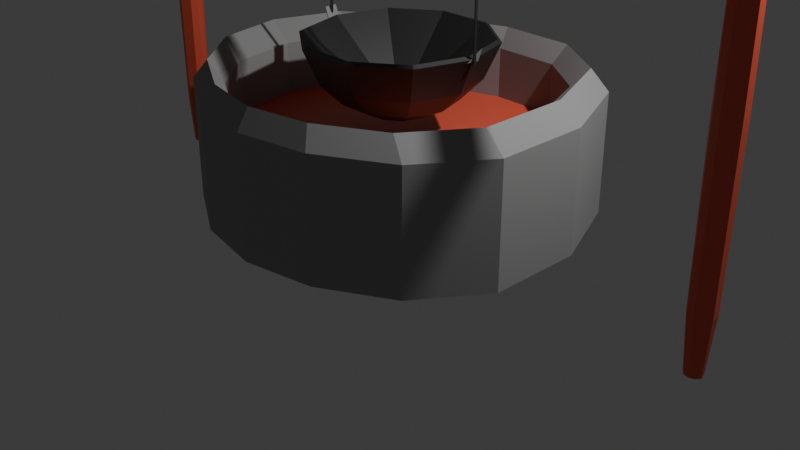 # Source: cook.blend  (saved by Blender 4.0.36; exported with 4.5.12 LTS)
import bpy
from mathutils import Matrix  # noqa: F401  (used for matrix-valued properties, if any)

bpy.ops.wm.read_factory_settings(use_empty=True)
scene = bpy.context.scene
scene.name = 'Scene'

# ---- collections
col_collection = bpy.data.collections.new('Collection'); scene.collection.children.link(col_collection)

# ---- materials (node trees are filled in below, after node groups)
mat_stone = bpy.data.materials.new('Stone')
mat_stone.use_transparent_shadow = False
mat_metal = bpy.data.materials.new('Metal')
mat_metal.use_transparent_shadow = False
mat_wood = bpy.data.materials.new('Wood')
mat_wood.use_transparent_shadow = False
mat_material_001 = bpy.data.materials.new('Material.001')
mat_material_001.use_transparent_shadow = False

# ---- material node trees
mat_stone.use_nodes = True; mat_stone.node_tree.nodes.clear()
_N = mat_stone.node_tree.nodes; _L = mat_stone.node_tree.links
n0 = _N.new('ShaderNodeBsdfPrincipled'); n0.name = 'Principled BSDF'; n0.location = (10, 300)
n0.inputs[0].default_value = (0.3102, 0.3102, 0.3102, 1.0)
n0.inputs[2].default_value = 1.0
n0.inputs[3].default_value = 1.45
n1 = _N.new('ShaderNodeOutputMaterial'); n1.name = 'Material Output'; n1.location = (300, 300)
_L.new(n0.outputs[0], n1.inputs[0])
n1.is_active_output = True
mat_metal.use_nodes = True; mat_metal.node_tree.nodes.clear()
_N = mat_metal.node_tree.nodes; _L = mat_metal.node_tree.links
n0 = _N.new('ShaderNodeBsdfPrincipled'); n0.name = 'Principled BSDF'; n0.location = (10, 300)
n0.inputs[0].default_value = (0.09169, 0.09169, 0.09169, 1.0)
n0.inputs[1].default_value = 0.8899
n0.inputs[3].default_value = 1.45
n1 = _N.new('ShaderNodeOutputMaterial'); n1.name = 'Material Output'; n1.location = (300, 300)
_L.new(n0.outputs[0], n1.inputs[0])
n1.is_active_output = True
mat_wood.use_nodes = True; mat_wood.node_tree.nodes.clear()
_N = mat_wood.node_tree.nodes; _L = mat_wood.node_tree.links
n0 = _N.new('ShaderNodeBsdfPrincipled'); n0.name = 'Principled BSDF'; n0.location = (10, 300)
n0.inputs[0].default_value = (0.8, 0.1121, 0.0595, 1.0)
n0.inputs[3].default_value = 1.45
n1 = _N.new('ShaderNodeOutputMaterial'); n1.name = 'Material Output'; n1.location = (300, 300)
_L.new(n0.outputs[0], n1.inputs[0])
n1.is_active_output = True
mat_material_001.use_nodes = True; mat_material_001.node_tree.nodes.clear()
_N = mat_material_001.node_tree.nodes; _L = mat_material_001.node_tree.links
n0 = _N.new('ShaderNodeBsdfPrincipled'); n0.name = 'Principled BSDF'; n0.location = (10, 300)
n0.inputs[3].default_value = 1.45
n1 = _N.new('ShaderNodeOutputMaterial'); n1.name = 'Material Output'; n1.location = (300, 300)
_L.new(n0.outputs[0], n1.inputs[0])
n1.is_active_output = True

# ---- world
world_world = bpy.data.worlds.new('World'); scene.world = world_world
world_world.use_nodes = True; world_world.node_tree.nodes.clear()
_N = world_world.node_tree.nodes; _L = world_world.node_tree.links
n0 = _N.new('ShaderNodeOutputWorld'); n0.name = 'World Output'; n0.location = (300, 300)
n1 = _N.new('ShaderNodeBackground'); n1.name = 'Background'; n1.location = (10, 300)
n1.inputs[0].default_value = (0.05088, 0.05088, 0.05088, 1.0)
_L.new(n1.outputs[0], n0.inputs[0])
n0.is_active_output = True
world_world.color = (0.05088, 0.05088, 0.05088)
world_world.use_sun_shadow = False
world_world.sun_shadow_jitter_overblur = 0.0

# ---- cameras
cam_camera = bpy.data.cameras.new('Camera')
cam_camera.clip_end = 100.0
cam_camera.ortho_scale = 7.314

# ---- lights
light_light = bpy.data.lights.new('Light', 'POINT')
light_light.transmission_factor = 0.0
light_light.use_soft_falloff = False
light_light.energy = 1000.0
light_light.shadow_soft_size = 0.1
light_light.shadow_maximum_resolution = 0.006
light_light.use_absolute_resolution = True

# ---- meshes
me_cookingppothighpoly = bpy.data.meshes.new('CookingPpotHighPoly')
me_cookingppothighpoly.from_pydata([(0.0, 3.758, -0.1039), (0.0, 3.758, 0.07891), (0.0, 3.481, 0.07891), (0.0, 3.481, -0.1039), (0.0764, 3.762, -0.1061), (0.0764, 3.762, 0.08109), (0.0764, 3.477, 0.08109), (0.0764, 3.477, -0.1061), (0.06047, 3.813, -0.1359), (0.06047, 3.813, 0.1109), (0.06047, 3.426, 0.1109), (0.06047, 3.426, -0.1359), (0.0, 3.855, -0.1606), (0.0, 3.855, 0.1356), (0.0, 3.384, 0.1356), (0.0, 3.384, -0.1606), (-0.06047, 3.813, -0.1359), (-0.06047, 3.813, 0.1109), (-0.06047, 3.426, 0.1109), (-0.06047, 3.426, -0.1359), (-0.0764, 3.762, -0.1061), (-0.0764, 3.762, 0.08109), (-0.0764, 3.477, 0.08109), (-0.0764, 3.477, -0.1061), (0.09549, 1.172, -0.2939), (-0.09549, 1.172, -0.2939), (-0.25, 1.172, -0.1816), (-0.309, 1.172, 0.0), (-0.25, 1.172, 0.1816), (-0.09549, 1.172, 0.2939), (0.09549, 1.172, 0.2939), (0.25, 1.172, 0.1816), (0.309, 1.172, 0.0), (0.25, 1.172, -0.1816), (0.1816, 1.314, -0.559), (-0.1816, 1.314, -0.559), (-0.4755, 1.314, -0.3455), (-0.5878, 1.314, 0.0), (-0.4755, 1.314, 0.3455), (-0.1816, 1.314, 0.559), (0.1816, 1.314, 0.559), (0.4755, 1.314, 0.3455), (0.5878, 1.314, 0.0), (0.4755, 1.314, -0.3455), (0.25, 1.535, -0.7694), (-0.25, 1.535, -0.7694), (-0.6545, 1.535, -0.4755), (-0.809, 1.535, 0.0), (-0.6545, 1.535, 0.4755), (-0.25, 1.535, 0.7694), (0.25, 1.535, 0.7694), (0.6545, 1.535, 0.4755), (0.809, 1.535, 0.0), (0.6545, 1.535, -0.4755), (0.2996, 1.898, -0.922), (-0.2996, 1.898, -0.922), (-0.7842, 1.898, -0.5698), (-0.9539, 1.898, 0.0), (-0.7842, 1.898, 0.5698), (-0.2996, 1.898, 0.922), (0.2996, 1.898, 0.922), (0.7842, 1.898, 0.5698), (0.9539, 1.898, 0.0), (0.0, 1.123, 0.0), (0.0, 1.216, 0.0), (0.7842, 1.898, -0.5698), (0.7471, 1.923, -0.5428), (0.2855, 1.923, -0.8786), (-0.2855, 1.923, -0.8786), (-0.7471, 1.923, -0.5428), (-0.9063, 1.923, 0.0), (-0.7471, 1.923, 0.5428), (-0.2855, 1.923, 0.8786), (0.2855, 1.923, 0.8786), (0.7471, 1.923, 0.5428), (0.9063, 1.923, 0.0), (-0.9977, 1.999, 0.06614), (-0.9467, 1.871, 0.06614), (-0.9891, 2.001, 0.06614), (-0.9381, 1.873, 0.06614), (-0.9891, 2.001, -0.06614), (-0.9381, 1.873, -0.06614), (-0.9977, 1.999, -0.06614), (-0.9467, 1.871, -0.06614), (-1.57, 1.452, 0.7115), (-1.503, 1.452, -0.7115), (-1.897, 0.2054, -0.743), (-1.503, 0.9218, -0.7115), (-1.897, 1.452, -0.743), (-0.5537, 1.452, 1.537), (-0.05139, 1.452, -1.497), (-0.05139, 0.9218, -1.497), (-0.05893, 0.2054, -1.704), (0.5537, 1.452, 1.537), (1.934, 0.2054, 0.661), (1.519, 0.9218, 0.6477), (1.519, 1.452, 0.6477), (1.934, 1.452, 0.661), (1.194, 1.452, -1.094), (-0.05893, 1.452, -1.704), (0.7507, 0.2054, 1.757), (0.0, 1.452, 1.641), (0.5537, 0.9218, 1.537), (0.6522, 1.66, 1.647), (0.7507, 1.452, 1.757), (1.932, 1.452, -0.328), (1.369, 1.66, -1.165), (1.512, 1.452, -0.2552), (1.726, 1.66, 0.6543), (1.932, 0.2054, -0.328), (1.543, 0.2054, -1.235), (1.194, 0.9218, -1.094), (1.543, 1.452, -1.235), (1.468, 0.2054, 1.351), (1.13, 0.9218, 1.225), (1.13, 1.452, 1.225), (1.468, 1.452, 1.351), (0.848, 1.452, -1.679), (0.6531, 1.452, -1.481), (0.6531, 0.9218, -1.481), (0.848, 0.2054, -1.679), (-1.781, 1.66, 0.7272), (-1.717, 1.452, 0.0), (-1.7, 1.66, -0.7272), (-2.168, 1.452, 0.0), (-1.717, 0.9218, 5.408e-08), (-1.993, 0.2054, 0.743), (-1.57, 0.9218, 0.7115), (-1.993, 1.452, 0.743), (-0.7507, 0.2054, 1.757), (-1.13, 1.452, 1.225), (-0.5537, 0.9218, 1.537), (-0.6522, 1.66, 1.647), (-0.7507, 1.452, 1.757), (-0.8586, 1.452, -1.225), (-0.05516, 1.66, -1.6), (-1.084, 1.452, -1.351), (-0.8586, 0.9218, -1.225), (-1.084, 0.2054, -1.351), (-1.942, 1.66, 0.0), (-2.168, 0.2054, 0.0), (-1.468, 0.2054, 1.351), (-1.13, 0.9218, 1.225), (-1.299, 1.66, 1.288), (-1.468, 1.452, 1.351), (-0.9712, 1.66, -1.288), (0.0, 0.2054, 1.893), (0.0, 0.9218, 1.641), (0.0, 1.66, 1.767), (0.0, 1.452, 1.893), (1.722, 1.66, -0.2916), (1.512, 0.9218, -0.2552), (1.299, 1.66, 1.288), (0.7506, 1.66, -1.58), (3.225, 3.696, -0.05315), (3.225, 3.534, -0.02859), (3.225, 3.549, 0.05315), (3.225, 3.677, 0.07485), (-2.922, 3.696, -0.05315), (-2.922, 3.622, -0.09252), (-2.922, 3.549, 0.05315), (-2.922, 3.677, 0.07485), (4.25, 3.662, 0.05444), (3.602, 0.4077, -0.07423), (3.461, 0.4077, -0.1201), (3.398, 0.4077, -0.07423), (3.374, 0.4077, 0.0), (3.398, 0.4077, 0.07423), (3.5, 0.4077, 0.1292), (3.576, 0.4077, 0.1045), (3.602, 3.743, -0.07423), (3.461, 3.743, -0.1201), (3.398, 3.743, -0.07423), (3.374, 3.743, 0.0), (3.398, 3.743, 0.07423), (3.576, 3.743, 0.1045), (-3.398, 0.4077, -0.07423), (-3.461, 0.4077, -0.1201), (-3.539, 0.4077, -0.1201), (-3.602, 0.4077, -0.07423), (-3.576, 0.4077, 0.1045), (-3.398, 0.4077, 0.07423), (-3.398, 3.743, -0.07423), (-3.461, 3.743, -0.1201), (-3.602, 3.743, -0.07423), (-3.576, 3.743, 0.1045), (-3.398, 3.743, 0.07423), (-3.374, 3.743, 0.0), (3.377, 0.4077, -0.03993), (3.359, 2.075, 0.0), (3.377, 3.743, -0.03993), (3.377, 0.4077, 0.03993), (3.386, 2.075, 0.08296), (3.377, 3.743, 0.03993), (3.424, 0.4077, 0.1045), (3.424, 3.743, 0.1045), (3.5, 3.743, 0.1292), (3.583, 2.075, 0.114), (3.623, 0.4077, 0.03993), (3.623, 3.743, 0.03993), (3.566, -0.1482, -0.04804), (3.475, -0.1482, -0.07774), (3.434, -0.1482, -0.04804), (3.418, -0.1482, 0.0), (3.434, -0.1482, 0.04804), (3.5, -0.1482, 0.09397), (3.555, -0.1482, 0.07602), (3.566, 4.299, -0.04804), (3.475, 4.299, -0.07774), (3.434, 4.299, -0.04804), (3.418, 4.299, 0.0), (3.434, 4.299, 0.04804), (-3.424, 0.4077, -0.1045), (-3.456, 2.075, -0.1342), (-3.424, 3.743, -0.1045), (-3.386, 2.075, -0.08296), (-3.5, 0.4077, -0.1292), (-3.5, 3.743, -0.1292), (-3.614, 2.075, -0.08296), (-3.539, 3.743, -0.1201), (-3.623, 0.4077, 0.03993), (-3.623, 3.743, 0.03993), (-3.583, 2.075, 0.114), (-3.5, 0.4077, 0.1292), (-3.386, 2.075, 0.08296), (-3.5, 3.743, 0.1292), (-3.374, 0.4077, 0.0), (-3.359, 2.075, 0.0), (-3.377, 0.4077, -0.03993), (-3.377, 3.743, -0.03993), (-3.434, -0.1482, -0.04804), (-3.475, -0.1482, -0.07774), (-3.525, -0.1482, -0.07774), (-3.566, -0.1482, -0.04804), (-3.555, -0.1482, 0.07602), (-3.434, -0.1482, 0.04804), (-3.475, 4.299, -0.07774), (-3.434, 4.299, -0.04804), (-3.566, 4.299, -0.04804), (-3.434, 4.299, 0.04804), (-3.418, 4.299, 0.0), (0.1515, 3.704, -0.0594), (3.225, 3.622, -0.09252), (0.1515, 3.622, -0.1009), (3.225, 3.568, -0.07485), (-2.922, 3.568, -0.07485), (-2.922, 3.534, -0.02859), (0.1515, 3.541, 0.0594), (3.225, 3.622, 0.09252), (-2.922, 3.622, 0.09252), (0.1515, 3.682, 0.08166), (3.225, 3.71, 0.02859), (-2.922, 3.71, 0.02859), (4.25, 3.67, -0.0344), (4.25, 3.558, -0.02079), (4.25, 3.575, 0.0344), (-3.947, 3.67, -0.0344), (-3.947, 3.622, -0.06729), (-3.947, 3.575, 0.0344), (-3.947, 3.662, 0.05444), (3.614, 2.075, -0.08296), (3.5, 0.4077, -0.1292), (3.456, 2.075, -0.1342), (3.5, 3.743, -0.1292), (3.424, 0.4077, -0.1045), (3.386, 2.075, -0.08296), (3.424, 3.743, -0.1045), (0.1515, 3.563, -0.08166), (0.1515, 3.526, -0.03119), (0.1515, 3.622, 0.1009), (0.1515, 3.718, 0.03119), (4.25, 3.622, -0.06729), (4.25, 3.583, -0.05444), (4.25, 3.622, 0.06729), (4.25, 3.686, 0.02079), (-3.947, 3.583, -0.05444), (-3.947, 3.558, -0.02079), (-3.947, 3.622, 0.06729), (-3.947, 3.686, 0.02079), (3.5, 2.075, -0.141), (3.417, 2.075, -0.114), (3.366, 2.075, -0.04356), (3.366, 2.075, 0.04356), (3.417, 2.075, 0.114), (3.5, 2.075, 0.141), (3.634, 2.075, 0.04356), (3.5, -0.1482, -0.09397), (3.445, -0.1482, -0.07602), (3.411, -0.1482, -0.02904), (3.411, -0.1482, 0.02904), (3.445, -0.1482, 0.07602), (3.589, -0.1482, 0.02904), (3.5, 4.299, -0.09397), (3.445, 4.299, -0.07602), (3.411, 4.299, -0.02904), (3.411, 4.299, 0.02904), (3.445, 4.299, 0.07602), (3.5, 4.299, 0.09397), (3.555, 4.299, 0.07602), (3.589, 4.299, 0.02904), (-3.417, 2.075, -0.114), (-3.5, 2.075, -0.141), (-3.544, 2.075, -0.1342), (-3.634, 2.075, 0.04356), (-3.5, 2.075, 0.141), (-3.366, 2.075, -0.04356), (-3.445, -0.1482, -0.07602), (-3.5, -0.1482, -0.09397), (-3.589, -0.1482, 0.02904), (-3.5, -0.1482, 0.09397), (-3.418, -0.1482, 0.0), (-3.411, -0.1482, -0.02904), (-3.445, 4.299, -0.07602), (-3.5, 4.299, -0.09397), (-3.525, 4.299, -0.07774), (-3.589, 4.299, 0.02904), (-3.555, 4.299, 0.07602), (-3.5, 4.299, 0.09397), (-3.411, 4.299, -0.02904), (0.943, 1.877, 0.06614), (0.9507, 1.872, -0.06614), (0.9973, 2.003, -0.06614), (0.943, 1.877, -0.06614), (-0.9614, 1.849, 0.0), (0.9654, 1.849, -0.0139), (-0.9654, 1.849, -0.0139), (0.9711, 1.849, -0.01718), (-0.9711, 1.849, -0.01718), (0.9768, 1.849, -0.0139), (-0.9768, 1.849, -0.0139), (-0.9803, 1.849, -0.00531), (0.9803, 1.849, -0.00531), (0.9803, 1.849, 0.00531), (-0.9803, 1.849, 0.00531), (0.9768, 1.849, 0.0139), (-0.9768, 1.849, 0.0139), (0.9741, 1.849, 0.01634), (-0.9741, 1.849, 0.01634), (0.9681, 1.849, 0.01634), (-0.9681, 1.849, 0.01634), (-0.9632, 1.849, 0.0101), (0.9632, 1.849, 0.0101), (0.9614, 1.849, 0.0), (-0.3831, 3.47, 0.0), (0.9582, 3.065, 0.0), (-0.9614, 3.071, -0.0139), (0.3863, 3.477, -0.0139), (-0.3863, 3.477, -0.0139), (0.9614, 3.071, -0.0139), (-0.966, 3.081, -0.01718), (0.3909, 3.486, -0.01718), (-0.3909, 3.486, -0.01718), (0.966, 3.081, -0.01718), (-0.9705, 3.091, -0.0139), (0.3954, 3.496, -0.0139), (-0.3954, 3.496, -0.0139), (0.9705, 3.091, -0.0139), (-0.3982, 3.502, -0.00531), (-0.9733, 3.097, -0.00531), (0.9733, 3.097, -0.00531), (0.3982, 3.502, -0.00531), (-0.9733, 3.097, 0.00531), (0.3982, 3.502, 0.00531), (-0.3982, 3.502, 0.00531), (0.9733, 3.097, 0.00531), (-0.9705, 3.091, 0.0139), (0.3954, 3.496, 0.0139), (-0.3954, 3.496, 0.0139), (0.9705, 3.091, 0.0139), (-0.9684, 3.086, 0.01634), (0.3932, 3.491, 0.01634), (-0.3932, 3.491, 0.01634), (0.9684, 3.086, 0.01634), (-0.9636, 3.076, 0.01634), (0.3885, 3.481, 0.01634), (-0.3885, 3.481, 0.01634), (0.9636, 3.076, 0.01634), (-0.3846, 3.473, 0.0101), (-0.9597, 3.068, 0.0101), (0.9597, 3.068, 0.0101), (0.3846, 3.473, 0.0101), (-0.9582, 3.065, 0.0), (0.3831, 3.47, 0.0)], [], [(1, 0, 4, 5), (2, 1, 5, 6), (3, 2, 6, 7), (0, 3, 7, 4), (5, 4, 8, 9), (6, 5, 9, 10), (7, 6, 10, 11), (4, 7, 11, 8), (9, 8, 12, 13), (10, 9, 13, 14), (11, 10, 14, 15), (8, 11, 15, 12), (13, 12, 16, 17), (14, 13, 17, 18), (15, 14, 18, 19), (12, 15, 19, 16), (17, 16, 20, 21), (18, 17, 21, 22), (19, 18, 22, 23), (16, 19, 23, 20), (21, 20, 0, 1), (22, 21, 1, 2), (23, 22, 2, 3), (20, 23, 3, 0), (33, 24, 34, 43), (24, 25, 35, 34), (25, 26, 36, 35), (26, 27, 37, 36), (27, 28, 38, 37), (28, 29, 39, 38), (29, 30, 40, 39), (30, 31, 41, 40), (31, 32, 42, 41), (32, 33, 43, 42), (43, 34, 44, 53), (34, 35, 45, 44), (35, 36, 46, 45), (36, 37, 47, 46), (37, 38, 48, 47), (38, 39, 49, 48), (39, 40, 50, 49), (40, 41, 51, 50), (41, 42, 52, 51), (42, 43, 53, 52), (53, 44, 54, 65), (44, 45, 55, 54), (45, 46, 56, 55), (46, 47, 57, 56), (47, 48, 58, 57), (48, 49, 59, 58), (49, 50, 60, 59), (50, 51, 61, 60), (51, 52, 62, 61), (52, 53, 65, 62), (24, 33, 63), (25, 24, 63), (26, 25, 63), (27, 26, 63), (28, 27, 63), (29, 28, 63), (30, 29, 63), (31, 30, 63), (32, 31, 63), (33, 32, 63), (65, 66, 75, 62), (66, 65, 54, 67), (67, 54, 55, 68), (68, 55, 56, 69), (69, 56, 57, 70), (70, 57, 58, 71), (71, 58, 59, 72), (72, 59, 60, 73), (73, 60, 61, 74), (74, 61, 62, 75), (71, 64, 70), (66, 64, 75), (70, 64, 69), (69, 64, 68), (67, 68, 64), (67, 64, 66), (75, 64, 74), (74, 64, 73), (73, 64, 72), (72, 64, 71), (76, 77, 79, 78), (78, 79, 81, 80), (80, 81, 83, 82), (82, 83, 77, 76), (77, 83, 81, 79), (82, 76, 78, 80), (128, 121, 139, 124), (121, 84, 122, 139), (139, 122, 85, 123), (124, 139, 123, 88), (86, 87, 125, 140), (140, 125, 127, 126), (125, 87, 85, 122), (127, 125, 122, 84), (86, 140, 124, 88), (140, 126, 128, 124), (126, 127, 142, 141), (141, 142, 131, 129), (127, 84, 130, 142), (142, 130, 89, 131), (84, 121, 143, 130), (121, 128, 144, 143), (143, 144, 133, 132), (130, 143, 132, 89), (128, 126, 141, 144), (144, 141, 129, 133), (88, 123, 145, 136), (123, 85, 134, 145), (145, 134, 90, 135), (136, 145, 135, 99), (85, 87, 137, 134), (134, 137, 91, 90), (87, 86, 138, 137), (137, 138, 92, 91), (86, 88, 136, 138), (138, 136, 99, 92), (129, 131, 147, 146), (146, 147, 102, 100), (131, 89, 101, 147), (147, 101, 93, 102), (89, 132, 148, 101), (132, 133, 149, 148), (148, 149, 104, 103), (101, 148, 103, 93), (133, 129, 146, 149), (149, 146, 100, 104), (97, 105, 150, 108), (105, 112, 106, 150), (150, 106, 98, 107), (108, 150, 107, 96), (109, 94, 95, 151), (110, 109, 151, 111), (95, 96, 107, 151), (151, 107, 98, 111), (110, 112, 105, 109), (109, 105, 97, 94), (113, 100, 102, 114), (94, 113, 114, 95), (114, 102, 93, 115), (95, 114, 115, 96), (96, 115, 152, 108), (115, 93, 103, 152), (152, 103, 104, 116), (108, 152, 116, 97), (116, 104, 100, 113), (97, 116, 113, 94), (112, 117, 153, 106), (117, 99, 135, 153), (153, 135, 90, 118), (106, 153, 118, 98), (98, 118, 119, 111), (118, 90, 91, 119), (111, 119, 120, 110), (119, 91, 92, 120), (110, 120, 117, 112), (120, 92, 99, 117), (154, 242, 243, 241), (241, 243, 159, 158), (242, 244, 267, 243), (244, 155, 268, 267), (267, 268, 246, 245), (243, 267, 245, 159), (155, 156, 247, 268), (268, 247, 160, 246), (156, 248, 269, 247), (247, 269, 249, 160), (248, 157, 250, 269), (269, 250, 161, 249), (157, 251, 270, 250), (250, 270, 252, 161), (251, 154, 241, 270), (270, 241, 158, 252), (154, 253, 271, 242), (162, 271, 253), (155, 244, 272, 254), (242, 271, 272, 244), (162, 254, 272, 271), (156, 155, 254, 255), (162, 255, 254), (156, 255, 273, 248), (162, 273, 255), (157, 248, 273, 162), (157, 162, 274, 251), (154, 251, 274, 253), (162, 253, 274), (158, 159, 257, 256), (259, 256, 257), (159, 245, 275, 257), (246, 276, 275, 245), (259, 257, 275, 276), (160, 258, 276, 246), (259, 276, 258), (160, 249, 277, 258), (259, 258, 277), (161, 259, 277, 249), (161, 252, 278, 259), (158, 256, 278, 252), (259, 278, 256), (163, 261, 279, 260), (261, 164, 262, 279), (279, 262, 171, 263), (260, 279, 263, 170), (164, 264, 280, 262), (264, 165, 265, 280), (280, 265, 172, 266), (262, 280, 266, 171), (165, 188, 281, 265), (188, 166, 189, 281), (281, 189, 173, 190), (265, 281, 190, 172), (166, 191, 282, 189), (191, 167, 192, 282), (282, 192, 174, 193), (189, 282, 193, 173), (167, 194, 283, 192), (194, 168, 284, 283), (283, 284, 196, 195), (192, 283, 195, 174), (168, 169, 197, 284), (284, 197, 175, 196), (169, 198, 285, 197), (197, 285, 199, 175), (198, 163, 260, 285), (285, 260, 170, 199), (164, 261, 286, 201), (163, 200, 286, 261), (206, 201, 286, 200), (165, 264, 287, 202), (164, 201, 287, 264), (206, 202, 287, 201), (166, 188, 288, 203), (165, 202, 288, 188), (206, 203, 288, 202), (167, 191, 289, 204), (166, 203, 289, 191), (206, 204, 289, 203), (168, 194, 290, 205), (167, 204, 290, 194), (206, 205, 290, 204), (169, 168, 205, 206), (169, 206, 291, 198), (163, 198, 291, 200), (206, 200, 291), (170, 263, 292, 207), (171, 208, 292, 263), (298, 207, 292, 208), (171, 266, 293, 208), (172, 209, 293, 266), (298, 208, 293, 209), (172, 190, 294, 209), (173, 210, 294, 190), (298, 209, 294, 210), (173, 193, 295, 210), (174, 211, 295, 193), (298, 210, 295, 211), (174, 195, 296, 211), (196, 297, 296, 195), (298, 211, 296, 297), (175, 298, 297, 196), (175, 199, 299, 298), (170, 207, 299, 199), (298, 299, 207), (176, 212, 300, 215), (212, 177, 213, 300), (300, 213, 183, 214), (215, 300, 214, 182), (177, 216, 301, 213), (216, 178, 302, 301), (301, 302, 219, 217), (213, 301, 217, 183), (178, 179, 218, 302), (302, 218, 184, 219), (179, 220, 303, 218), (218, 303, 221, 184), (220, 180, 222, 303), (303, 222, 185, 221), (180, 223, 304, 222), (222, 304, 225, 185), (223, 181, 224, 304), (304, 224, 186, 225), (181, 226, 227, 224), (224, 227, 187, 186), (226, 228, 305, 227), (228, 176, 215, 305), (305, 215, 182, 229), (227, 305, 229, 187), (177, 212, 306, 231), (176, 230, 306, 212), (234, 231, 306, 230), (178, 216, 307, 232), (177, 231, 307, 216), (234, 232, 307, 231), (179, 178, 232, 233), (234, 233, 232), (179, 233, 308, 220), (234, 308, 233), (180, 220, 308, 234), (180, 234, 309, 223), (181, 223, 309, 235), (234, 235, 309), (181, 235, 310, 226), (234, 310, 235), (176, 228, 311, 230), (226, 310, 311, 228), (234, 230, 311, 310), (182, 214, 312, 237), (183, 236, 312, 214), (316, 237, 312, 236), (183, 217, 313, 236), (219, 314, 313, 217), (316, 236, 313, 314), (184, 238, 314, 219), (316, 314, 238), (184, 221, 315, 238), (316, 238, 315), (185, 316, 315, 221), (185, 225, 317, 316), (186, 239, 317, 225), (316, 317, 239), (186, 187, 240, 239), (316, 239, 240), (187, 229, 318, 240), (182, 237, 318, 229), (316, 240, 318, 237), (320, 322, 321), (321, 322, 319), (319, 322, 320), (321, 319, 320), (323, 340, 339, 337, 335, 333, 330, 329, 327, 325), (342, 324, 326, 328, 331, 332, 334, 336, 338, 341), (343, 381, 345, 347), (344, 382, 346, 348), (347, 345, 349, 351), (348, 346, 350, 352), (351, 349, 353, 355), (352, 350, 354, 356), (355, 353, 358, 357), (356, 354, 360, 359), (357, 358, 361, 363), (359, 360, 362, 364), (363, 361, 365, 367), (364, 362, 366, 368), (367, 365, 369, 371), (368, 366, 370, 372), (371, 369, 373, 375), (372, 370, 374, 376), (375, 373, 378, 377), (376, 374, 380, 379), (377, 378, 381, 343), (379, 380, 382, 344), (381, 323, 325, 345), (382, 343, 347, 346), (342, 344, 348, 324), (345, 325, 327, 349), (346, 347, 351, 350), (324, 348, 352, 326), (349, 327, 329, 353), (350, 351, 355, 354), (326, 352, 356, 328), (353, 329, 330, 358), (354, 355, 357, 360), (328, 356, 359, 331), (358, 330, 333, 361), (360, 357, 363, 362), (331, 359, 364, 332), (361, 333, 335, 365), (362, 363, 367, 366), (332, 364, 368, 334), (365, 335, 337, 369), (366, 367, 371, 370), (334, 368, 372, 336), (369, 337, 339, 373), (370, 371, 375, 374), (336, 372, 376, 338), (373, 339, 340, 378), (374, 375, 377, 380), (338, 376, 379, 341), (378, 340, 323, 381), (380, 377, 343, 382), (341, 379, 344, 342), (91, 137, 87, 125, 127, 142, 131, 147, 102, 114, 95, 151, 111, 119)])
me_cookingppothighpoly.polygons.foreach_set('material_index', [1, 1, 1, 1, 1, 1, 1, 1, 1, 1, 1, 1, 1, 1, 1, 1, 1, 1, 1, 1, 1, 1, 1, 1, 1, 1, 1, 1, 1, 1, 1, 1, 1, 1, 1, 1, 1, 1, 1, 1, 1, 1, 1, 1, 1, 1, 1, 1, 1, 1, 1, 1, 1, 1, 1, 1, 1, 1, 1, 1, 1, 1, 1, 1, 1, 1, 1, 1, 1, 1, 1, 1, 1, 1, 1, 1, 1, 1, 1, 1, 1, 1, 1, 1, 0, 0, 0, 0, 0, 0, 0, 0, 0, 0, 0, 0, 0, 0, 0, 0, 0, 0, 0, 0, 0, 0, 0, 0, 0, 0, 0, 0, 0, 0, 0, 0, 0, 0, 0, 0, 0, 0, 0, 0, 0, 0, 0, 0, 0, 0, 0, 0, 0, 0, 0, 0, 0, 0, 0, 0, 0, 0, 0, 0, 0, 0, 0, 0, 0, 0, 0, 0, 0, 0, 0, 0, 0, 0, 0, 0, 2, 2, 2, 2, 2, 2, 2, 2, 2, 2, 2, 2, 2, 2, 2, 2, 2, 2, 2, 2, 2, 2, 2, 2, 2, 2, 2, 2, 2, 2, 2, 2, 2, 2, 2, 2, 2, 2, 2, 2, 2, 2, 2, 2, 2, 2, 2, 2, 2, 2, 2, 2, 2, 2, 2, 2, 2, 2, 2, 2, 2, 2, 2, 2, 2, 2, 2, 2, 2, 2, 2, 2, 2, 2, 2, 2, 2, 2, 2, 2, 2, 2, 2, 2, 2, 2, 2, 2, 2, 2, 2, 2, 2, 2, 2, 2, 2, 2, 2, 2, 2, 2, 2, 2, 2, 2, 2, 2, 2, 2, 2, 2, 2, 2, 2, 2, 2, 2, 2, 2, 2, 2, 2, 2, 2, 2, 2, 2, 2, 2, 2, 2, 2, 2, 2, 2, 2, 2, 2, 2, 2, 2, 2, 2, 2, 2, 2, 2, 2, 2, 2, 2, 2, 2, 2, 2, 2, 2, 2, 2, 2, 2, 2, 2, 2, 2, 2, 2, 0, 0, 0, 0, 1, 1, 1, 1, 1, 1, 1, 1, 1, 1, 1, 1, 1, 1, 1, 1, 1, 1, 1, 1, 1, 1, 1, 1, 1, 1, 1, 1, 1, 1, 1, 1, 1, 1, 1, 1, 1, 1, 1, 1, 1, 1, 1, 1, 1, 1, 1, 1, 1, 1, 1, 1, 2])
_uv = me_cookingppothighpoly.uv_layers.new(name='UVMap')
_uv.uv.foreach_set('vector', [0.9296, 0.2277, 0.9154, 0.2277, 0.9154, 0.2182, 0.9296, 0.2182, 0.9438, 0.2277, 0.9296, 0.2277, 0.9296, 0.2182, 0.9438, 0.2182, 0.9579, 0.2277, 0.9438, 0.2277, 0.9438, 0.2182, 0.9579, 0.2182, 0.9721, 0.2277, 0.9579, 0.2277, 0.9579, 0.2182, 0.9721, 0.2182, 0.9296, 0.2182, 0.9154, 0.2182, 0.9154, 0.2087, 0.9296, 0.2087, 0.9438, 0.2182, 0.9296, 0.2182, 0.9296, 0.2087, 0.9438, 0.2087, 0.9579, 0.2182, 0.9438, 0.2182, 0.9438, 0.2087, 0.9579, 0.2087, 0.9721, 0.2182, 0.9579, 0.2182, 0.9579, 0.2087, 0.9721, 0.2087, 0.9296, 0.2087, 0.9154, 0.2087, 0.9154, 0.1992, 0.9296, 0.1992, 0.9438, 0.2087, 0.9296, 0.2087, 0.9296, 0.1992, 0.9438, 0.1992, 0.9579, 0.2087, 0.9438, 0.2087, 0.9438, 0.1992, 0.9579, 0.1992, 0.9721, 0.2087, 0.9579, 0.2087, 0.9579, 0.1992, 0.9721, 0.1992, 0.9296, 0.1992, 0.9154, 0.1992, 0.9154, 0.1897, 0.9296, 0.1897, 0.9438, 0.1992, 0.9296, 0.1992, 0.9296, 0.1897, 0.9438, 0.1897, 0.9579, 0.1992, 0.9438, 0.1992, 0.9438, 0.1897, 0.9579, 0.1897, 0.9721, 0.1992, 0.9579, 0.1992, 0.9579, 0.1897, 0.9721, 0.1897, 0.9296, 0.1897, 0.9154, 0.1897, 0.9154, 0.1802, 0.9296, 0.1802, 0.9438, 0.1897, 0.9296, 0.1897, 0.9296, 0.1802, 0.9438, 0.1802, 0.9579, 0.1897, 0.9438, 0.1897, 0.9438, 0.1802, 0.9579, 0.1802, 0.9721, 0.1897, 0.9579, 0.1897, 0.9579, 0.1802, 0.9721, 0.1802, 0.9296, 0.1802, 0.9154, 0.1802, 0.9154, 0.1707, 0.9296, 0.1707, 0.9438, 0.1802, 0.9296, 0.1802, 0.9296, 0.1707, 0.9438, 0.1707, 0.9579, 0.1802, 0.9438, 0.1802, 0.9438, 0.1707, 0.9579, 0.1707, 0.9721, 0.1802, 0.9579, 0.1802, 0.9579, 0.1707, 0.9721, 0.1707, 0.6952, 0.2165, 0.715, 0.2312, 0.704, 0.2657, 0.6664, 0.2379, 0.715, 0.2312, 0.7394, 0.2312, 0.7504, 0.2657, 0.704, 0.2657, 0.7394, 0.2312, 0.7592, 0.2165, 0.788, 0.2379, 0.7504, 0.2657, 0.7592, 0.2165, 0.7667, 0.1929, 0.8024, 0.1929, 0.788, 0.2379, 0.7667, 0.1929, 0.7592, 0.1693, 0.788, 0.1479, 0.8024, 0.1929, 0.7592, 0.1693, 0.7394, 0.1547, 0.7504, 0.1202, 0.788, 0.1479, 0.7394, 0.1547, 0.715, 0.1547, 0.704, 0.1202, 0.7504, 0.1202, 0.715, 0.1547, 0.6952, 0.1693, 0.6664, 0.1479, 0.704, 0.1202, 0.6952, 0.1693, 0.6877, 0.1929, 0.652, 0.1929, 0.6664, 0.1479, 0.6877, 0.1929, 0.6952, 0.2165, 0.6664, 0.2379, 0.652, 0.1929, 0.6664, 0.2379, 0.704, 0.2657, 0.6952, 0.293, 0.6435, 0.2548, 0.704, 0.2657, 0.7504, 0.2657, 0.7592, 0.293, 0.6952, 0.293, 0.7504, 0.2657, 0.788, 0.2379, 0.8109, 0.2548, 0.7592, 0.293, 0.788, 0.2379, 0.8024, 0.1929, 0.8307, 0.1929, 0.8109, 0.2548, 0.8024, 0.1929, 0.788, 0.1479, 0.8109, 0.131, 0.8307, 0.1929, 0.788, 0.1479, 0.7504, 0.1202, 0.7592, 0.09277, 0.8109, 0.131, 0.7504, 0.1202, 0.704, 0.1202, 0.6952, 0.09277, 0.7592, 0.09277, 0.704, 0.1202, 0.6664, 0.1479, 0.6435, 0.131, 0.6952, 0.09277, 0.6664, 0.1479, 0.652, 0.1929, 0.6237, 0.1929, 0.6435, 0.131, 0.652, 0.1929, 0.6664, 0.2379, 0.6435, 0.2548, 0.6237, 0.1929, 0.6435, 0.2548, 0.6952, 0.293, 0.6889, 0.3129, 0.6269, 0.2671, 0.6952, 0.293, 0.7592, 0.293, 0.7655, 0.3129, 0.6889, 0.3129, 0.7592, 0.293, 0.8109, 0.2548, 0.8275, 0.2671, 0.7655, 0.3129, 0.8109, 0.2548, 0.8307, 0.1929, 0.8492, 0.1929, 0.8275, 0.2671, 0.8307, 0.1929, 0.8109, 0.131, 0.8275, 0.1188, 0.8492, 0.1929, 0.8109, 0.131, 0.7592, 0.09277, 0.7655, 0.07291, 0.8275, 0.1188, 0.7592, 0.09277, 0.6952, 0.09277, 0.6889, 0.07291, 0.7655, 0.07291, 0.6952, 0.09277, 0.6435, 0.131, 0.6269, 0.1188, 0.6889, 0.07291, 0.6435, 0.131, 0.6237, 0.1929, 0.6052, 0.1929, 0.6269, 0.1188, 0.6237, 0.1929, 0.6435, 0.2548, 0.6269, 0.2671, 0.6052, 0.1929, 0.715, 0.2312, 0.6952, 0.2165, 0.7272, 0.1929, 0.7394, 0.2312, 0.715, 0.2312, 0.7272, 0.1929, 0.7592, 0.2165, 0.7394, 0.2312, 0.7272, 0.1929, 0.7667, 0.1929, 0.7592, 0.2165, 0.7272, 0.1929, 0.7592, 0.1693, 0.7667, 0.1929, 0.7272, 0.1929, 0.7394, 0.1547, 0.7592, 0.1693, 0.7272, 0.1929, 0.715, 0.1547, 0.7394, 0.1547, 0.7272, 0.1929, 0.6952, 0.1693, 0.715, 0.1547, 0.7272, 0.1929, 0.6877, 0.1929, 0.6952, 0.1693, 0.7272, 0.1929, 0.6952, 0.2165, 0.6877, 0.1929, 0.7272, 0.1929, 0.6269, 0.2671, 0.6259, 0.2651, 0.6057, 0.1948, 0.6052, 0.1929, 0.6281, 0.2685, 0.6269, 0.2671, 0.6889, 0.3129, 0.6871, 0.3122, 0.6907, 0.3134, 0.6889, 0.3129, 0.7655, 0.3129, 0.7637, 0.3134, 0.7673, 0.3122, 0.7655, 0.3129, 0.8275, 0.2671, 0.8263, 0.2685, 0.8285, 0.2651, 0.8275, 0.2671, 0.8492, 0.1929, 0.8487, 0.1948, 0.8487, 0.1911, 0.8492, 0.1929, 0.8275, 0.1188, 0.8285, 0.1207, 0.8263, 0.1173, 0.8275, 0.1188, 0.7655, 0.07291, 0.7673, 0.0736, 0.7637, 0.07242, 0.7655, 0.07291, 0.6889, 0.07291, 0.6907, 0.07242, 0.6871, 0.0736, 0.6889, 0.07291, 0.6269, 0.1188, 0.6281, 0.1173, 0.6259, 0.1207, 0.6269, 0.1188, 0.6052, 0.1929, 0.6057, 0.1911, 0.6293, 0.1201, 0.7272, 0.1925, 0.6084, 0.1925, 0.8251, 0.2649, 0.7272, 0.1925, 0.8459, 0.1925, 0.6084, 0.1925, 0.7272, 0.1925, 0.6293, 0.2649, 0.6293, 0.2649, 0.7272, 0.1925, 0.6898, 0.3096, 0.7646, 0.3096, 0.6898, 0.3096, 0.7272, 0.1925, 0.7646, 0.3096, 0.7272, 0.1925, 0.8251, 0.2649, 0.8459, 0.1925, 0.7272, 0.1925, 0.8251, 0.1201, 0.8251, 0.1201, 0.7272, 0.1925, 0.7646, 0.07533, 0.7646, 0.07533, 0.7272, 0.1925, 0.6898, 0.07533, 0.6898, 0.07533, 0.7272, 0.1925, 0.6293, 0.1201, 0.9496, 0.1378, 0.9568, 0.1378, 0.9568, 0.145, 0.9496, 0.145, 0.9496, 0.145, 0.9568, 0.145, 0.9568, 0.1522, 0.9496, 0.1522, 0.9496, 0.1522, 0.9568, 0.1522, 0.9568, 0.1594, 0.9496, 0.1594, 0.9496, 0.1594, 0.9568, 0.1594, 0.9568, 0.1666, 0.9496, 0.1666, 0.9568, 0.1378, 0.964, 0.1378, 0.964, 0.145, 0.9568, 0.145, 0.9424, 0.1378, 0.9496, 0.1378, 0.9496, 0.145, 0.9424, 0.145, 0.6068, 0.7548, 0.6143, 0.7162, 0.6798, 0.7297, 0.6798, 0.7548, 0.6143, 0.7162, 0.6068, 0.7045, 0.6798, 0.7045, 0.6798, 0.7297, 0.6798, 0.7297, 0.6798, 0.7045, 0.7529, 0.7045, 0.7454, 0.7093, 0.6798, 0.7548, 0.6798, 0.7297, 0.7454, 0.7093, 0.7529, 0.7548, 0.6568, 0.378, 0.6568, 0.3276, 0.7299, 0.3276, 0.7299, 0.378, 0.7299, 0.378, 0.7299, 0.3276, 0.803, 0.3276, 0.803, 0.378, 0.1842, 0.2248, 0.1841, 0.1596, 0.3382, 0.1594, 0.3383, 0.2246, 0.1843, 0.2901, 0.1842, 0.2248, 0.3383, 0.2246, 0.3384, 0.2899, 0.02405, 0.7927, 0.02399, 0.7337, 0.1567, 0.7335, 0.1567, 0.7925, 0.02399, 0.7337, 0.02392, 0.6748, 0.1566, 0.6745, 0.1567, 0.7335, 0.803, 0.378, 0.803, 0.3276, 0.8385, 0.28, 0.8537, 0.3177, 0.8537, 0.3177, 0.8385, 0.28, 0.874, 0.2323, 0.9043, 0.2574, 0.1843, 0.2901, 0.3384, 0.2899, 0.3385, 0.3473, 0.1843, 0.3475, 0.1843, 0.3475, 0.3385, 0.3473, 0.3385, 0.4047, 0.1844, 0.4049, 0.6068, 0.7045, 0.6143, 0.7162, 0.5637, 0.6757, 0.5712, 0.6568, 0.6143, 0.7162, 0.6068, 0.7548, 0.5561, 0.6946, 0.5637, 0.6757, 0.5637, 0.6757, 0.5561, 0.6946, 0.5054, 0.6343, 0.5313, 0.6215, 0.5712, 0.6568, 0.5637, 0.6757, 0.5313, 0.6215, 0.5357, 0.6091, 0.1566, 0.6745, 0.02392, 0.6748, 0.02386, 0.6133, 0.1565, 0.6131, 0.1565, 0.6131, 0.02386, 0.6133, 0.02379, 0.5519, 0.1565, 0.5516, 0.7529, 0.7548, 0.7454, 0.7093, 0.796, 0.6482, 0.8036, 0.6608, 0.7454, 0.7093, 0.7529, 0.7045, 0.7884, 0.6356, 0.796, 0.6482, 0.796, 0.6482, 0.7884, 0.6356, 0.824, 0.5668, 0.8242, 0.5714, 0.8036, 0.6608, 0.796, 0.6482, 0.8242, 0.5714, 0.8543, 0.5668, 0.3382, 0.1594, 0.1841, 0.1596, 0.184, 0.08039, 0.3381, 0.08018, 0.3381, 0.08018, 0.184, 0.08039, 0.1839, 0.001203, 0.338, 0.000998, 0.6568, 0.3276, 0.6568, 0.378, 0.6061, 0.284, 0.6213, 0.2588, 0.6213, 0.2588, 0.6061, 0.284, 0.5554, 0.1899, 0.5857, 0.1899, 0.02405, 0.7927, 0.1567, 0.7925, 0.1568, 0.8831, 0.02414, 0.8834, 0.02414, 0.8834, 0.1568, 0.8831, 0.1569, 0.9738, 0.02424, 0.974, 0.9043, 0.2574, 0.874, 0.2323, 0.874, 0.1899, 0.9043, 0.1899, 0.9043, 0.1899, 0.874, 0.1899, 0.874, 0.1476, 0.9043, 0.1224, 0.1844, 0.4049, 0.3385, 0.4047, 0.3386, 0.4482, 0.1845, 0.4484, 0.1845, 0.4484, 0.3386, 0.4482, 0.3386, 0.4918, 0.1845, 0.492, 0.5357, 0.6091, 0.5313, 0.6215, 0.5205, 0.5668, 0.5357, 0.5668, 0.5313, 0.6215, 0.5054, 0.6343, 0.5054, 0.5668, 0.5205, 0.5668, 0.5205, 0.5668, 0.5054, 0.5668, 0.5054, 0.4993, 0.5313, 0.5121, 0.5357, 0.5668, 0.5205, 0.5668, 0.5313, 0.5121, 0.5357, 0.5244, 0.1565, 0.5516, 0.02379, 0.5519, 0.02373, 0.4934, 0.1564, 0.4932, 0.1564, 0.4932, 0.02373, 0.4934, 0.02367, 0.435, 0.1563, 0.4348, 0.6068, 0.3787, 0.7105, 0.3989, 0.7061, 0.4224, 0.6208, 0.422, 0.7105, 0.3989, 0.8142, 0.4191, 0.7849, 0.452, 0.7061, 0.4224, 0.7061, 0.4224, 0.7849, 0.452, 0.7967, 0.4627, 0.7018, 0.4459, 0.6208, 0.422, 0.7061, 0.4224, 0.7018, 0.4459, 0.6068, 0.4291, 0.6992, 0.02209, 0.803, 0.001901, 0.803, 0.05224, 0.708, 0.06905, 0.5955, 0.04227, 0.6992, 0.02209, 0.708, 0.06905, 0.613, 0.08587, 0.1847, 0.6068, 0.3388, 0.6066, 0.3389, 0.6967, 0.1848, 0.6969, 0.1848, 0.6969, 0.3389, 0.6967, 0.339, 0.7868, 0.1849, 0.787, 0.02338, 0.1567, 0.1561, 0.1565, 0.1561, 0.2342, 0.02346, 0.2344, 0.02346, 0.2344, 0.1561, 0.2342, 0.1562, 0.3119, 0.02354, 0.3121, 0.8537, 0.06217, 0.9043, 0.1224, 0.874, 0.1476, 0.8385, 0.09992, 0.803, 0.001901, 0.8537, 0.06217, 0.8385, 0.09992, 0.803, 0.05224, 0.1846, 0.5494, 0.1845, 0.492, 0.3386, 0.4918, 0.3387, 0.5492, 0.1847, 0.6068, 0.1846, 0.5494, 0.3387, 0.5492, 0.3388, 0.6066, 0.6068, 0.4291, 0.5712, 0.4768, 0.5637, 0.4579, 0.6208, 0.422, 0.5712, 0.4768, 0.5357, 0.5244, 0.5313, 0.5121, 0.5637, 0.4579, 0.5637, 0.4579, 0.5313, 0.5121, 0.5054, 0.4993, 0.5561, 0.439, 0.6208, 0.422, 0.5637, 0.4579, 0.5561, 0.439, 0.6068, 0.3787, 0.1563, 0.3733, 0.1563, 0.4348, 0.02367, 0.435, 0.02361, 0.3736, 0.1562, 0.3119, 0.1563, 0.3733, 0.02361, 0.3736, 0.02354, 0.3121, 0.8142, 0.4191, 0.8343, 0.493, 0.8223, 0.5038, 0.7849, 0.452, 0.8343, 0.493, 0.8543, 0.5668, 0.8242, 0.5714, 0.8223, 0.5038, 0.8223, 0.5038, 0.8242, 0.5714, 0.824, 0.5668, 0.8104, 0.5147, 0.7849, 0.452, 0.8223, 0.5038, 0.8104, 0.5147, 0.7967, 0.4627, 0.339, 0.7868, 0.3391, 0.8411, 0.185, 0.8413, 0.1849, 0.787, 0.3391, 0.8411, 0.3392, 0.8955, 0.1851, 0.8957, 0.185, 0.8413, 0.613, 0.08587, 0.5994, 0.1379, 0.5755, 0.1161, 0.5955, 0.04227, 0.5994, 0.1379, 0.5857, 0.1899, 0.5554, 0.1899, 0.5755, 0.1161, 0.02338, 0.1567, 0.02331, 0.09236, 0.156, 0.09213, 0.1561, 0.1565, 0.02331, 0.09236, 0.02325, 0.02803, 0.1559, 0.02781, 0.156, 0.09213, 0.3417, 0.004619, 0.3489, 0.004597, 0.3491, 0.431, 0.342, 0.431, 0.342, 0.431, 0.3491, 0.431, 0.3494, 0.8574, 0.3422, 0.8575, 0.3489, 0.004597, 0.3537, 0.004583, 0.3539, 0.431, 0.3491, 0.431, 0.3537, 0.004583, 0.3584, 0.004569, 0.3587, 0.431, 0.3539, 0.431, 0.3539, 0.431, 0.3587, 0.431, 0.3589, 0.8574, 0.3542, 0.8574, 0.3491, 0.431, 0.3539, 0.431, 0.3542, 0.8574, 0.3494, 0.8574, 0.3584, 0.004569, 0.3656, 0.004548, 0.3658, 0.431, 0.3587, 0.431, 0.3587, 0.431, 0.3658, 0.431, 0.3661, 0.8574, 0.3589, 0.8574, 0.3656, 0.004548, 0.3727, 0.004527, 0.373, 0.4309, 0.3658, 0.431, 0.3658, 0.431, 0.373, 0.4309, 0.3732, 0.8574, 0.3661, 0.8574, 0.3727, 0.004527, 0.3775, 0.004512, 0.3777, 0.4309, 0.373, 0.4309, 0.373, 0.4309, 0.3777, 0.4309, 0.378, 0.8574, 0.3732, 0.8574, 0.3775, 0.004512, 0.3823, 0.004498, 0.3825, 0.4309, 0.3777, 0.4309, 0.3777, 0.4309, 0.3825, 0.4309, 0.3828, 0.8573, 0.378, 0.8574, 0.3823, 0.004498, 0.3894, 0.004476, 0.3897, 0.4309, 0.3825, 0.4309, 0.3825, 0.4309, 0.3897, 0.4309, 0.3899, 0.8573, 0.3828, 0.8573, 0.9669, 0.08959, 0.9692, 0.09294, 0.9664, 0.09706, 0.9636, 0.09706, 0.977, 0.09362, 0.9664, 0.09706, 0.9692, 0.09294, 0.9696, 0.1054, 0.9652, 0.1022, 0.9675, 0.1005, 0.9704, 0.1026, 0.9636, 0.09706, 0.9664, 0.09706, 0.9675, 0.1005, 0.9652, 0.1022, 0.977, 0.09362, 0.9704, 0.1026, 0.9675, 0.1005, 0.9664, 0.09706, 0.9778, 0.1045, 0.9696, 0.1054, 0.9704, 0.1026, 0.9752, 0.1012, 0.977, 0.09362, 0.9752, 0.1012, 0.9704, 0.1026, 0.9778, 0.1045, 0.9752, 0.1012, 0.9781, 0.09706, 0.9811, 0.09706, 0.977, 0.09362, 0.9781, 0.09706, 0.9752, 0.1012, 0.9794, 0.0919, 0.9811, 0.09706, 0.9781, 0.09706, 0.977, 0.09362, 0.9794, 0.0919, 0.977, 0.09362, 0.974, 0.09149, 0.9751, 0.08871, 0.9669, 0.08959, 0.9751, 0.08871, 0.974, 0.09149, 0.9692, 0.09294, 0.977, 0.09362, 0.9692, 0.09294, 0.974, 0.09149, 0.9585, 0.06842, 0.9619, 0.07588, 0.9588, 0.07588, 0.9559, 0.07176, 0.9482, 0.07244, 0.9559, 0.07176, 0.9588, 0.07588, 0.9619, 0.07588, 0.9602, 0.08104, 0.9577, 0.07932, 0.9588, 0.07588, 0.9558, 0.08423, 0.9548, 0.08145, 0.9577, 0.07932, 0.9602, 0.08104, 0.9482, 0.07244, 0.9588, 0.07588, 0.9577, 0.07932, 0.9548, 0.08145, 0.9477, 0.08335, 0.9499, 0.08, 0.9548, 0.08145, 0.9558, 0.08423, 0.9482, 0.07244, 0.9548, 0.08145, 0.9499, 0.08, 0.9477, 0.08335, 0.9443, 0.07588, 0.9471, 0.07588, 0.9499, 0.08, 0.9482, 0.07244, 0.9499, 0.08, 0.9471, 0.07588, 0.946, 0.07072, 0.9482, 0.07244, 0.9471, 0.07588, 0.9443, 0.07588, 0.946, 0.07072, 0.9504, 0.06753, 0.9512, 0.07032, 0.9482, 0.07244, 0.9585, 0.06842, 0.9559, 0.07176, 0.9512, 0.07032, 0.9504, 0.06753, 0.9482, 0.07244, 0.9512, 0.07032, 0.9559, 0.07176, 0.3937, 0.003649, 0.4051, 0.003638, 0.4055, 0.2065, 0.3941, 0.2065, 0.4051, 0.003638, 0.4089, 0.003635, 0.4093, 0.2065, 0.4055, 0.2065, 0.4055, 0.2065, 0.4093, 0.2065, 0.4097, 0.4093, 0.4059, 0.4093, 0.3941, 0.2065, 0.4055, 0.2065, 0.4059, 0.4093, 0.3945, 0.4093, 0.4089, 0.003635, 0.4127, 0.003632, 0.4131, 0.2065, 0.4093, 0.2065, 0.4127, 0.003632, 0.4165, 0.003628, 0.4169, 0.2065, 0.4131, 0.2065, 0.4131, 0.2065, 0.4169, 0.2065, 0.4173, 0.4093, 0.4135, 0.4093, 0.4093, 0.2065, 0.4131, 0.2065, 0.4135, 0.4093, 0.4097, 0.4093, 0.4165, 0.003628, 0.4203, 0.003625, 0.4207, 0.2065, 0.4169, 0.2065, 0.4203, 0.003625, 0.4241, 0.003622, 0.4245, 0.2065, 0.4207, 0.2065, 0.4207, 0.2065, 0.4245, 0.2065, 0.4249, 0.4093, 0.4211, 0.4093, 0.4169, 0.2065, 0.4207, 0.2065, 0.4211, 0.4093, 0.4173, 0.4093, 0.4241, 0.003622, 0.4279, 0.003619, 0.4283, 0.2065, 0.4245, 0.2065, 0.4279, 0.003619, 0.4317, 0.003615, 0.4321, 0.2065, 0.4283, 0.2065, 0.4283, 0.2065, 0.4321, 0.2065, 0.4325, 0.4093, 0.4287, 0.4093, 0.4245, 0.2065, 0.4283, 0.2065, 0.4287, 0.4093, 0.4249, 0.4093, 0.4317, 0.003615, 0.4355, 0.003611, 0.4359, 0.2065, 0.4321, 0.2065, 0.4355, 0.003611, 0.4431, 0.003605, 0.4435, 0.2065, 0.4359, 0.2065, 0.4359, 0.2065, 0.4435, 0.2065, 0.4439, 0.4093, 0.4363, 0.4093, 0.4321, 0.2065, 0.4359, 0.2065, 0.4363, 0.4093, 0.4325, 0.4093, 0.4431, 0.003605, 0.4507, 0.003598, 0.4511, 0.2064, 0.4435, 0.2065, 0.4435, 0.2065, 0.4511, 0.2064, 0.4515, 0.4093, 0.4439, 0.4093, 0.4507, 0.003598, 0.4583, 0.003591, 0.4587, 0.2064, 0.4511, 0.2064, 0.4511, 0.2064, 0.4587, 0.2064, 0.4591, 0.4093, 0.4515, 0.4093, 0.4583, 0.003591, 0.4696, 0.003581, 0.47, 0.2064, 0.4587, 0.2064, 0.4587, 0.2064, 0.47, 0.2064, 0.4704, 0.4093, 0.4591, 0.4093, 0.9578, 0.1259, 0.9578, 0.1219, 0.9617, 0.1219, 0.9631, 0.1241, 0.9625, 0.1115, 0.9657, 0.1161, 0.9617, 0.1219, 0.9578, 0.1219, 0.9765, 0.1171, 0.9631, 0.1241, 0.9617, 0.1219, 0.9657, 0.1161, 0.9625, 0.1323, 0.9601, 0.1291, 0.9633, 0.1267, 0.9657, 0.1276, 0.9578, 0.1259, 0.9631, 0.1241, 0.9633, 0.1267, 0.9601, 0.1291, 0.9765, 0.1171, 0.9657, 0.1276, 0.9633, 0.1267, 0.9631, 0.1241, 0.9701, 0.1348, 0.9663, 0.1336, 0.9674, 0.1297, 0.9698, 0.129, 0.9625, 0.1323, 0.9657, 0.1276, 0.9674, 0.1297, 0.9663, 0.1336, 0.9765, 0.1171, 0.9698, 0.129, 0.9674, 0.1297, 0.9657, 0.1276, 0.9776, 0.1323, 0.9738, 0.1336, 0.9724, 0.1297, 0.974, 0.1276, 0.9701, 0.1348, 0.9698, 0.129, 0.9724, 0.1297, 0.9738, 0.1336, 0.9765, 0.1171, 0.974, 0.1276, 0.9724, 0.1297, 0.9698, 0.129, 0.9823, 0.1219, 0.98, 0.1291, 0.9765, 0.1267, 0.9781, 0.1219, 0.9776, 0.1323, 0.974, 0.1276, 0.9765, 0.1267, 0.98, 0.1291, 0.9765, 0.1171, 0.9781, 0.1219, 0.9765, 0.1267, 0.974, 0.1276, 0.98, 0.1147, 0.9823, 0.1219, 0.9781, 0.1219, 0.9765, 0.1171, 0.98, 0.1147, 0.9765, 0.1171, 0.9724, 0.1141, 0.9738, 0.1102, 0.9625, 0.1115, 0.9738, 0.1102, 0.9724, 0.1141, 0.9657, 0.1161, 0.9765, 0.1171, 0.9657, 0.1161, 0.9724, 0.1141, 0.9295, 0.1095, 0.9342, 0.12, 0.9299, 0.12, 0.9259, 0.1142, 0.9342, 0.124, 0.9285, 0.1222, 0.9299, 0.12, 0.9342, 0.12, 0.9151, 0.1152, 0.9259, 0.1142, 0.9299, 0.12, 0.9285, 0.1222, 0.9342, 0.124, 0.9318, 0.1272, 0.9284, 0.1248, 0.9285, 0.1222, 0.9295, 0.1304, 0.9259, 0.1257, 0.9284, 0.1248, 0.9318, 0.1272, 0.9151, 0.1152, 0.9285, 0.1222, 0.9284, 0.1248, 0.9259, 0.1257, 0.9295, 0.1304, 0.9257, 0.1316, 0.9243, 0.1277, 0.9259, 0.1257, 0.9219, 0.1329, 0.9217, 0.1271, 0.9243, 0.1277, 0.9257, 0.1316, 0.9151, 0.1152, 0.9259, 0.1257, 0.9243, 0.1277, 0.9217, 0.1271, 0.9219, 0.1329, 0.9181, 0.1316, 0.9192, 0.1277, 0.9217, 0.1271, 0.9143, 0.1304, 0.9175, 0.1257, 0.9192, 0.1277, 0.9181, 0.1316, 0.9151, 0.1152, 0.9217, 0.1271, 0.9192, 0.1277, 0.9175, 0.1257, 0.9143, 0.1304, 0.912, 0.1272, 0.9151, 0.1248, 0.9175, 0.1257, 0.9097, 0.12, 0.9136, 0.12, 0.9151, 0.1248, 0.912, 0.1272, 0.9151, 0.1152, 0.9175, 0.1257, 0.9151, 0.1248, 0.9136, 0.12, 0.912, 0.1128, 0.9151, 0.1152, 0.9136, 0.12, 0.9097, 0.12, 0.912, 0.1128, 0.9181, 0.1083, 0.9192, 0.1122, 0.9151, 0.1152, 0.9295, 0.1095, 0.9259, 0.1142, 0.9192, 0.1122, 0.9181, 0.1083, 0.9151, 0.1152, 0.9192, 0.1122, 0.9259, 0.1142, 0.4746, 0.003649, 0.4784, 0.003646, 0.4788, 0.2065, 0.475, 0.2065, 0.4784, 0.003646, 0.4822, 0.003642, 0.4826, 0.2065, 0.4788, 0.2065, 0.4788, 0.2065, 0.4826, 0.2065, 0.483, 0.4093, 0.4792, 0.4093, 0.475, 0.2065, 0.4788, 0.2065, 0.4792, 0.4093, 0.4754, 0.4093, 0.4822, 0.003642, 0.486, 0.003638, 0.4864, 0.2065, 0.4826, 0.2065, 0.486, 0.003638, 0.4898, 0.003635, 0.4902, 0.2065, 0.4864, 0.2065, 0.4864, 0.2065, 0.4902, 0.2065, 0.4906, 0.4093, 0.4868, 0.4093, 0.4826, 0.2065, 0.4864, 0.2065, 0.4868, 0.4093, 0.483, 0.4093, 0.4898, 0.003635, 0.4974, 0.003628, 0.4978, 0.2065, 0.4902, 0.2065, 0.4902, 0.2065, 0.4978, 0.2065, 0.4982, 0.4093, 0.4906, 0.4093, 0.4974, 0.003628, 0.5087, 0.003619, 0.5091, 0.2065, 0.4978, 0.2065, 0.4978, 0.2065, 0.5091, 0.2065, 0.5095, 0.4093, 0.4982, 0.4093, 0.5087, 0.003619, 0.5163, 0.003611, 0.5167, 0.2065, 0.5091, 0.2065, 0.5091, 0.2065, 0.5167, 0.2065, 0.5171, 0.4093, 0.5095, 0.4093, 0.5163, 0.003611, 0.5239, 0.003605, 0.5243, 0.2065, 0.5167, 0.2065, 0.5167, 0.2065, 0.5243, 0.2065, 0.5247, 0.4093, 0.5171, 0.4093, 0.5239, 0.003605, 0.5353, 0.003595, 0.5357, 0.2064, 0.5243, 0.2065, 0.5243, 0.2065, 0.5357, 0.2064, 0.5361, 0.4093, 0.5247, 0.4093, 0.5353, 0.003595, 0.5429, 0.003588, 0.5433, 0.2064, 0.5357, 0.2064, 0.5357, 0.2064, 0.5433, 0.2064, 0.5437, 0.4093, 0.5361, 0.4093, 0.5429, 0.003588, 0.5467, 0.003584, 0.5471, 0.2064, 0.5433, 0.2064, 0.5467, 0.003584, 0.5505, 0.003581, 0.5509, 0.2064, 0.5471, 0.2064, 0.5471, 0.2064, 0.5509, 0.2064, 0.5513, 0.4093, 0.5475, 0.4093, 0.5433, 0.2064, 0.5471, 0.2064, 0.5475, 0.4093, 0.5437, 0.4093, 0.9347, 0.09481, 0.937, 0.09159, 0.9402, 0.09399, 0.94, 0.09659, 0.9394, 0.08837, 0.9426, 0.09304, 0.9402, 0.09399, 0.937, 0.09159, 0.9534, 0.1036, 0.94, 0.09659, 0.9402, 0.09399, 0.9426, 0.09304, 0.9347, 0.1028, 0.9347, 0.09879, 0.9386, 0.09879, 0.94, 0.101, 0.9347, 0.09481, 0.94, 0.09659, 0.9386, 0.09879, 0.9347, 0.09879, 0.9534, 0.1036, 0.94, 0.101, 0.9386, 0.09879, 0.94, 0.09659, 0.9394, 0.1092, 0.9347, 0.1028, 0.94, 0.101, 0.9426, 0.1045, 0.9534, 0.1036, 0.9426, 0.1045, 0.94, 0.101, 0.9394, 0.1092, 0.9426, 0.1045, 0.9493, 0.1066, 0.9507, 0.1104, 0.9534, 0.1036, 0.9493, 0.1066, 0.9426, 0.1045, 0.9569, 0.106, 0.9507, 0.1104, 0.9493, 0.1066, 0.9534, 0.1036, 0.9569, 0.106, 0.9534, 0.1036, 0.9549, 0.09879, 0.9592, 0.09879, 0.9545, 0.08837, 0.9592, 0.09879, 0.9549, 0.09879, 0.9509, 0.09304, 0.9534, 0.1036, 0.9509, 0.09304, 0.9549, 0.09879, 0.9545, 0.08837, 0.9509, 0.09304, 0.9467, 0.09168, 0.9469, 0.0859, 0.9534, 0.1036, 0.9467, 0.09168, 0.9509, 0.09304, 0.9394, 0.08837, 0.9432, 0.08714, 0.9443, 0.09102, 0.9426, 0.09304, 0.9469, 0.0859, 0.9467, 0.09168, 0.9443, 0.09102, 0.9432, 0.08714, 0.9534, 0.1036, 0.9426, 0.09304, 0.9443, 0.09102, 0.9467, 0.09168, 0.916, 0.08066, 0.9184, 0.08389, 0.9149, 0.08629, 0.9124, 0.08534, 0.9207, 0.08711, 0.915, 0.08889, 0.9149, 0.08629, 0.9184, 0.08389, 0.9017, 0.09589, 0.9124, 0.08534, 0.9149, 0.08629, 0.915, 0.08889, 0.9207, 0.08711, 0.9207, 0.09109, 0.9164, 0.09109, 0.915, 0.08889, 0.9207, 0.09507, 0.915, 0.09329, 0.9164, 0.09109, 0.9207, 0.09109, 0.9017, 0.09589, 0.915, 0.08889, 0.9164, 0.09109, 0.915, 0.09329, 0.916, 0.1015, 0.9124, 0.09684, 0.915, 0.09329, 0.9207, 0.09507, 0.9017, 0.09589, 0.915, 0.09329, 0.9124, 0.09684, 0.916, 0.1015, 0.9047, 0.1027, 0.9057, 0.09886, 0.9124, 0.09684, 0.9017, 0.09589, 0.9124, 0.09684, 0.9057, 0.09886, 0.8985, 0.0983, 0.9017, 0.09589, 0.9057, 0.09886, 0.9047, 0.1027, 0.8985, 0.0983, 0.8962, 0.09109, 0.9001, 0.09109, 0.9017, 0.09589, 0.9009, 0.08066, 0.9041, 0.08534, 0.9001, 0.09109, 0.8962, 0.09109, 0.9017, 0.09589, 0.9001, 0.09109, 0.9041, 0.08534, 0.9009, 0.08066, 0.9084, 0.0782, 0.9082, 0.08398, 0.9041, 0.08534, 0.9017, 0.09589, 0.9041, 0.08534, 0.9082, 0.08398, 0.9084, 0.0782, 0.9122, 0.07943, 0.9108, 0.08332, 0.9082, 0.08398, 0.916, 0.08066, 0.9124, 0.08534, 0.9108, 0.08332, 0.9122, 0.07943, 0.9017, 0.09589, 0.9082, 0.08398, 0.9108, 0.08332, 0.9124, 0.08534, 0.9298, 0.1522, 0.9298, 0.1594, 0.9226, 0.1594, 0.9226, 0.1594, 0.9298, 0.1594, 0.9298, 0.1666, 0.9298, 0.1378, 0.9371, 0.1378, 0.9371, 0.145, 0.9154, 0.1378, 0.9298, 0.1378, 0.9154, 0.145, 0.9507, 0.2324, 0.9507, 0.3062, 0.9507, 0.298, 0.9507, 0.2898, 0.9507, 0.2857, 0.9507, 0.2775, 0.9507, 0.2693, 0.9507, 0.2611, 0.9507, 0.2529, 0.9507, 0.2447, 0.9097, 0.3144, 0.9097, 0.2447, 0.9097, 0.2529, 0.9097, 0.2611, 0.9097, 0.2693, 0.9097, 0.2775, 0.9097, 0.2857, 0.9097, 0.2898, 0.9097, 0.298, 0.9097, 0.3062, 0.9336, 0.2324, 0.9404, 0.2324, 0.9404, 0.2447, 0.9336, 0.2447, 0.9199, 0.2324, 0.9267, 0.2324, 0.9267, 0.2447, 0.9199, 0.2447, 0.9336, 0.2447, 0.9404, 0.2447, 0.9404, 0.2529, 0.9336, 0.2529, 0.9199, 0.2447, 0.9267, 0.2447, 0.9267, 0.2529, 0.9199, 0.2529, 0.9336, 0.2529, 0.9404, 0.2529, 0.9404, 0.2611, 0.9336, 0.2611, 0.9199, 0.2529, 0.9267, 0.2529, 0.9267, 0.2611, 0.92, 0.2611, 0.9336, 0.2611, 0.9404, 0.2611, 0.9403, 0.2693, 0.9336, 0.2693, 0.92, 0.2611, 0.9267, 0.2611, 0.9267, 0.2693, 0.92, 0.2693, 0.9336, 0.2693, 0.9403, 0.2693, 0.9403, 0.2775, 0.9336, 0.2775, 0.92, 0.2693, 0.9267, 0.2693, 0.9267, 0.2775, 0.92, 0.2775, 0.9336, 0.2775, 0.9403, 0.2775, 0.9404, 0.2857, 0.9336, 0.2857, 0.92, 0.2775, 0.9267, 0.2775, 0.9267, 0.2857, 0.92, 0.2857, 0.9336, 0.2857, 0.9404, 0.2857, 0.9404, 0.2898, 0.9336, 0.2898, 0.92, 0.2857, 0.9267, 0.2857, 0.9267, 0.2898, 0.92, 0.2898, 0.9336, 0.2898, 0.9404, 0.2898, 0.9404, 0.298, 0.9336, 0.298, 0.92, 0.2898, 0.9267, 0.2898, 0.9267, 0.298, 0.9199, 0.298, 0.9336, 0.298, 0.9404, 0.298, 0.9404, 0.3062, 0.9336, 0.3062, 0.9199, 0.298, 0.9267, 0.298, 0.9267, 0.3062, 0.9199, 0.3062, 0.9336, 0.3062, 0.9404, 0.3062, 0.9404, 0.3144, 0.9336, 0.3144, 0.9199, 0.3062, 0.9267, 0.3062, 0.9267, 0.3144, 0.9199, 0.3144, 0.9404, 0.2324, 0.9507, 0.2324, 0.9507, 0.2447, 0.9404, 0.2447, 0.9267, 0.2324, 0.9336, 0.2324, 0.9336, 0.2447, 0.9267, 0.2447, 0.9097, 0.3144, 0.9199, 0.2324, 0.9199, 0.2447, 0.9097, 0.2447, 0.9404, 0.2447, 0.9507, 0.2447, 0.9507, 0.2529, 0.9404, 0.2529, 0.9267, 0.2447, 0.9336, 0.2447, 0.9336, 0.2529, 0.9267, 0.2529, 0.9097, 0.2447, 0.9199, 0.2447, 0.9199, 0.2529, 0.9097, 0.2529, 0.9404, 0.2529, 0.9507, 0.2529, 0.9507, 0.2611, 0.9404, 0.2611, 0.9267, 0.2529, 0.9336, 0.2529, 0.9336, 0.2611, 0.9267, 0.2611, 0.9097, 0.2529, 0.9199, 0.2529, 0.92, 0.2611, 0.9097, 0.2611, 0.9404, 0.2611, 0.9507, 0.2611, 0.9507, 0.2693, 0.9403, 0.2693, 0.9267, 0.2611, 0.9336, 0.2611, 0.9336, 0.2693, 0.9267, 0.2693, 0.9097, 0.2611, 0.92, 0.2611, 0.92, 0.2693, 0.9097, 0.2693, 0.9403, 0.2693, 0.9507, 0.2693, 0.9507, 0.2775, 0.9403, 0.2775, 0.9267, 0.2693, 0.9336, 0.2693, 0.9336, 0.2775, 0.9267, 0.2775, 0.9097, 0.2693, 0.92, 0.2693, 0.92, 0.2775, 0.9097, 0.2775, 0.9403, 0.2775, 0.9507, 0.2775, 0.9507, 0.2857, 0.9404, 0.2857, 0.9267, 0.2775, 0.9336, 0.2775, 0.9336, 0.2857, 0.9267, 0.2857, 0.9097, 0.2775, 0.92, 0.2775, 0.92, 0.2857, 0.9097, 0.2857, 0.9404, 0.2857, 0.9507, 0.2857, 0.9507, 0.2898, 0.9404, 0.2898, 0.9267, 0.2857, 0.9336, 0.2857, 0.9336, 0.2898, 0.9267, 0.2898, 0.9097, 0.2857, 0.92, 0.2857, 0.92, 0.2898, 0.9097, 0.2898, 0.9404, 0.2898, 0.9507, 0.2898, 0.9507, 0.298, 0.9404, 0.298, 0.9267, 0.2898, 0.9336, 0.2898, 0.9336, 0.298, 0.9267, 0.298, 0.9097, 0.2898, 0.92, 0.2898, 0.9199, 0.298, 0.9097, 0.298, 0.9404, 0.298, 0.9507, 0.298, 0.9507, 0.3062, 0.9404, 0.3062, 0.9267, 0.298, 0.9336, 0.298, 0.9336, 0.3062, 0.9267, 0.3062, 0.9097, 0.298, 0.9199, 0.298, 0.9199, 0.3062, 0.9097, 0.3062, 0.9404, 0.3062, 0.9507, 0.3062, 0.9507, 0.2324, 0.9404, 0.3144, 0.9267, 0.3062, 0.9336, 0.3062, 0.9336, 0.3144, 0.9267, 0.3144, 0.9097, 0.3062, 0.9199, 0.3062, 0.9199, 0.3144, 0.9097, 0.3144, 0.0, 0.0, 0.0, 0.0, 0.0, 0.0, 0.0, 0.0, 0.0, 0.0, 0.0, 0.0, 0.0, 0.0, 0.0, 0.0, 0.0, 0.0, 0.0, 0.0, 0.0, 0.0, 0.0, 0.0, 0.0, 0.0, 0.0, 0.0])
me_cookingppothighpoly.materials.append(mat_stone)
me_cookingppothighpoly.materials.append(mat_metal)
me_cookingppothighpoly.materials.append(mat_wood)
me_cookingppothighpoly.materials.append(mat_material_001)
me_cookingppothighpoly.update()
me_cookingppothighpoly.normals_split_custom_set([tuple(v) for v in zip(*[iter([0.04874, -0.9988, 0.0, 0.04874, -0.9988, 0.0, 0.04874, -0.9988, 0.0, 0.04874, -0.9988, 0.0, 0.02856, 0.0, -0.9996, 0.02856, 0.0, -0.9996, 0.02856, 0.0, -0.9996, 0.02856, 0.0, -0.9996, 0.04875, 0.9988, 0.0, 0.04875, 0.9988, 0.0, 0.04875, 0.9988, 0.0, 0.04875, 0.9988, 0.0, 0.02856, 0.0, 0.9996, 0.02856, 0.0, 0.9996, 0.02856, 0.0, 0.9996, 0.02856, 0.0, 0.9996, 0.9545, 0.2983, 0.0, 0.9545, 0.2983, 0.0, 0.9545, 0.2983, 0.0, 0.9545, 0.2983, 0.0, 0.8822, 0.0, 0.471, 0.8822, 0.0, 0.471, 0.8822, 0.0, 0.471, 0.8822, 0.0, 0.471, 0.9545, -0.2983, 0.0, 0.9545, -0.2983, 0.0, 0.9545, -0.2983, 0.0, 0.9545, -0.2983, 0.0, 0.8822, 0.0, -0.471, 0.8822, 0.0, -0.471, 0.8822, 0.0, -0.471, 0.8822, 0.0, -0.471, 0.572, 0.8203, 0.0, 0.572, 0.8203, 0.0, 0.572, 0.8203, 0.0, 0.572, 0.8203, 0.0, 0.378, 0.0, 0.9258, 0.378, 0.0, 0.9258, 0.378, 0.0, 0.9258, 0.378, 0.0, 0.9258, 0.572, -0.8203, 0.0, 0.572, -0.8203, 0.0, 0.572, -0.8203, 0.0, 0.572, -0.8203, 0.0, 0.378, 0.0, -0.9258, 0.378, 0.0, -0.9258, 0.378, 0.0, -0.9258, 0.378, 0.0, -0.9258, -0.572, 0.8203, 0.0, -0.572, 0.8203, 0.0, -0.572, 0.8203, 0.0, -0.572, 0.8203, 0.0, -0.378, 0.0, 0.9258, -0.378, 0.0, 0.9258, -0.378, 0.0, 0.9258, -0.378, 0.0, 0.9258, -0.572, -0.8203, 0.0, -0.572, -0.8203, 0.0, -0.572, -0.8203, 0.0, -0.572, -0.8203, 0.0, -0.378, -1.078e-06, -0.9258, -0.378, -1.078e-06, -0.9258, -0.378, -1.078e-06, -0.9258, -0.378, -1.078e-06, -0.9258, -0.9545, 0.2983, 0.0, -0.9545, 0.2983, 0.0, -0.9545, 0.2983, 0.0, -0.9545, 0.2983, 0.0, -0.8822, 0.0, 0.471, -0.8822, 0.0, 0.471, -0.8822, 0.0, 0.471, -0.8822, 0.0, 0.471, -0.9545, -0.2983, 0.0, -0.9545, -0.2983, 0.0, -0.9545, -0.2983, 0.0, -0.9545, -0.2983, 0.0, -0.8822, -6.961e-07, -0.471, -0.8822, -6.961e-07, -0.471, -0.8822, -6.961e-07, -0.471, -0.8822, -6.961e-07, -0.471, -0.04874, -0.9988, 0.0, -0.04874, -0.9988, 0.0, -0.04874, -0.9988, 0.0, -0.04874, -0.9988, 0.0, -0.02856, 0.0, -0.9996, -0.02856, 0.0, -0.9996, -0.02856, 0.0, -0.9996, -0.02856, 0.0, -0.9996, -0.04875, 0.9988, 0.0, -0.04875, 0.9988, 0.0, -0.04875, 0.9988, 0.0, -0.04875, 0.9988, 0.0, -0.02856, 0.0, 0.9996, -0.02856, 0.0, 0.9996, -0.02856, 0.0, 0.9996, -0.02856, 0.0, 0.9996, 0.2776, -0.8815, -0.3821, 0.2776, -0.8815, -0.3821, 0.2776, -0.8815, -0.3821, 0.2776, -0.8815, -0.3821, 0.0, -0.8815, -0.4722, 0.0, -0.8815, -0.4722, 0.0, -0.8815, -0.4722, 0.0, -0.8815, -0.4722, -0.2776, -0.8815, -0.3821, -0.2776, -0.8815, -0.3821, -0.2776, -0.8815, -0.3821, -0.2776, -0.8815, -0.3821, -0.4491, -0.8815, -0.1459, -0.4491, -0.8815, -0.1459, -0.4491, -0.8815, -0.1459, -0.4491, -0.8815, -0.1459, -0.4491, -0.8815, 0.1459, -0.4491, -0.8815, 0.1459, -0.4491, -0.8815, 0.1459, -0.4491, -0.8815, 0.1459, -0.2776, -0.8815, 0.3821, -0.2776, -0.8815, 0.3821, -0.2776, -0.8815, 0.3821, -0.2776, -0.8815, 0.3821, 0.0, -0.8815, 0.4722, 0.0, -0.8815, 0.4722, 0.0, -0.8815, 0.4722, 0.0, -0.8815, 0.4722, 0.2776, -0.8815, 0.3821, 0.2776, -0.8815, 0.3821, 0.2776, -0.8815, 0.3821, 0.2776, -0.8815, 0.3821, 0.4491, -0.8815, 0.1459, 0.4491, -0.8815, 0.1459, 0.4491, -0.8815, 0.1459, 0.4491, -0.8815, 0.1459, 0.4491, -0.8815, -0.1459, 0.4491, -0.8815, -0.1459, 0.4491, -0.8815, -0.1459, 0.4491, -0.8815, -0.1459, 0.4259, -0.6892, -0.5862, 0.4259, -0.6892, -0.5862, 0.4259, -0.6892, -0.5862, 0.4259, -0.6892, -0.5862, 0.0, -0.6892, -0.7246, 0.0, -0.6892, -0.7246, 0.0, -0.6892, -0.7246, 0.0, -0.6892, -0.7246, -0.4259, -0.6892, -0.5862, -0.4259, -0.6892, -0.5862, -0.4259, -0.6892, -0.5862, -0.4259, -0.6892, -0.5862, -0.6891, -0.6892, -0.2239, -0.6891, -0.6892, -0.2239, -0.6891, -0.6892, -0.2239, -0.6891, -0.6892, -0.2239, -0.6892, -0.6892, 0.2239, -0.6892, -0.6892, 0.2239, -0.6892, -0.6892, 0.2239, -0.6892, -0.6892, 0.2239, -0.4259, -0.6892, 0.5862, -0.4259, -0.6892, 0.5862, -0.4259, -0.6892, 0.5862, -0.4259, -0.6892, 0.5862, 0.0, -0.6892, 0.7246, 0.0, -0.6892, 0.7246, 0.0, -0.6892, 0.7246, 0.0, -0.6892, 0.7246, 0.4259, -0.6892, 0.5862, 0.4259, -0.6892, 0.5862, 0.4259, -0.6892, 0.5862, 0.4259, -0.6892, 0.5862, 0.6891, -0.6892, 0.2239, 0.6891, -0.6892, 0.2239, 0.6891, -0.6892, 0.2239, 0.6891, -0.6892, 0.2239, 0.6892, -0.6892, -0.2239, 0.6892, -0.6892, -0.2239, 0.6892, -0.6892, -0.2239, 0.6892, -0.6892, -0.2239, 0.5418, -0.388, -0.7456, 0.5418, -0.388, -0.7456, 0.5418, -0.388, -0.7456, 0.5418, -0.388, -0.7456, 0.0, -0.3881, -0.9216, 0.0, -0.3881, -0.9216, 0.0, -0.3881, -0.9216, 0.0, -0.3881, -0.9216, -0.5418, -0.388, -0.7456, -0.5418, -0.388, -0.7456, -0.5418, -0.388, -0.7456, -0.5418, -0.388, -0.7456, -0.8867, -0.3717, -0.275, -0.8867, -0.3717, -0.275, -0.8867, -0.3717, -0.275, -0.8867, -0.3717, -0.275, -0.8867, -0.3717, 0.275, -0.8867, -0.3717, 0.275, -0.8867, -0.3717, 0.275, -0.8867, -0.3717, 0.275, -0.5418, -0.388, 0.7456, -0.5418, -0.388, 0.7456, -0.5418, -0.388, 0.7456, -0.5418, -0.388, 0.7456, 0.0, -0.3881, 0.9216, 0.0, -0.3881, 0.9216, 0.0, -0.3881, 0.9216, 0.0, -0.3881, 0.9216, 0.5418, -0.388, 0.7456, 0.5418, -0.388, 0.7456, 0.5418, -0.388, 0.7456, 0.5418, -0.388, 0.7456, 0.8867, -0.3717, 0.275, 0.8867, -0.3717, 0.275, 0.8867, -0.3717, 0.275, 0.8867, -0.3717, 0.275, 0.8867, -0.3717, -0.275, 0.8867, -0.3717, -0.275, 0.8867, -0.3717, -0.275, 0.8867, -0.3717, -0.275, 0.09656, -0.9864, -0.1329, 0.09656, -0.9864, -0.1329, 0.09656, -0.9864, -0.1329, 0.0, -0.9864, -0.1643, 0.0, -0.9864, -0.1643, 0.0, -0.9864, -0.1643, -0.09656, -0.9864, -0.1329, -0.09656, -0.9864, -0.1329, -0.09656, -0.9864, -0.1329, -0.1562, -0.9864, -0.05076, -0.1562, -0.9864, -0.05076, -0.1562, -0.9864, -0.05076, -0.1562, -0.9864, 0.05076, -0.1562, -0.9864, 0.05076, -0.1562, -0.9864, 0.05076, -0.09656, -0.9864, 0.1329, -0.09656, -0.9864, 0.1329, -0.09656, -0.9864, 0.1329, 0.0, -0.9864, 0.1643, 0.0, -0.9864, 0.1643, 0.0, -0.9864, 0.1643, 0.09656, -0.9864, 0.1329, 0.09656, -0.9864, 0.1329, 0.09656, -0.9864, 0.1329, 0.1562, -0.9864, 0.05076, 0.1562, -0.9864, 0.05076, 0.1562, -0.9864, 0.05076, 0.1562, -0.9864, -0.05076, 0.1562, -0.9864, -0.05076, 0.1562, -0.9864, -0.05076, 0.471, 0.8711, -0.1393, 0.471, 0.8711, -0.1393, 0.471, 0.8711, -0.1393, 0.471, 0.8711, -0.1393, 0.2934, 0.8666, -0.4035, 0.2934, 0.8666, -0.4035, 0.2934, 0.8666, -0.4035, 0.2934, 0.8666, -0.4035, -7.62e-07, 0.866, -0.5001, -7.62e-07, 0.866, -0.5001, -7.62e-07, 0.866, -0.5001, -7.62e-07, 0.866, -0.5001, -0.2934, 0.8666, -0.4035, -0.2934, 0.8666, -0.4035, -0.2934, 0.8666, -0.4035, -0.2934, 0.8666, -0.4035, -0.471, 0.8711, -0.1393, -0.471, 0.8711, -0.1393, -0.471, 0.8711, -0.1393, -0.471, 0.8711, -0.1393, -0.471, 0.8711, 0.1393, -0.471, 0.8711, 0.1393, -0.471, 0.8711, 0.1393, -0.471, 0.8711, 0.1393, -0.2934, 0.8666, 0.4035, -0.2934, 0.8666, 0.4035, -0.2934, 0.8666, 0.4035, -0.2934, 0.8666, 0.4035, 7.62e-07, 0.866, 0.5001, 7.62e-07, 0.866, 0.5001, 7.62e-07, 0.866, 0.5001, 7.62e-07, 0.866, 0.5001, 0.2934, 0.8666, 0.4035, 0.2934, 0.8666, 0.4035, 0.2934, 0.8666, 0.4035, 0.2934, 0.8666, 0.4035, 0.471, 0.8711, 0.1393, 0.471, 0.8711, 0.1393, 0.471, 0.8711, 0.1393, 0.471, 0.8711, 0.1393, 0.6053, 0.7759, -0.1776, 0.6053, 0.7759, -0.1776, 0.6053, 0.7759, -0.1776, -0.6053, 0.7759, 0.1776, -0.6053, 0.7759, 0.1776, -0.6053, 0.7759, 0.1776, 0.6053, 0.7759, 0.1776, 0.6053, 0.7759, 0.1776, 0.6053, 0.7759, 0.1776, 0.3689, 0.779, 0.507, 0.3689, 0.779, 0.507, 0.3689, 0.779, 0.507, -1.481e-06, 0.7791, 0.6269, -1.481e-06, 0.7791, 0.6269, -1.481e-06, 0.7791, 0.6269, -0.3689, 0.779, 0.507, -0.3689, 0.779, 0.507, -0.3689, 0.779, 0.507, -0.6053, 0.7759, -0.1776, -0.6053, 0.7759, -0.1776, -0.6053, 0.7759, -0.1776, -0.3689, 0.779, -0.507, -0.3689, 0.779, -0.507, -0.3689, 0.779, -0.507, 1.481e-06, 0.7791, -0.6269, 1.481e-06, 0.7791, -0.6269, 1.481e-06, 0.7791, -0.6269, 0.3689, 0.779, -0.507, 0.3689, 0.779, -0.507, 0.3689, 0.779, -0.507, 0.0, 0.0, 1.0, 0.0, 0.0, 1.0, 0.0, 0.0, 1.0, 0.0, 0.0, 1.0, 0.9286, 0.371, 0.0, 0.9286, 0.371, 0.0, 0.9286, 0.371, 0.0, 0.9286, 0.371, 0.0, 0.0, 0.0, -1.0, 0.0, 0.0, -1.0, 0.0, 0.0, -1.0, 0.0, 0.0, -1.0, -0.9286, -0.371, 0.0, -0.9286, -0.371, 0.0, -0.9286, -0.371, 0.0, -0.9286, -0.371, 0.0, 0.2589, -0.9659, 0.0, 0.2589, -0.9659, 0.0, 0.2589, -0.9659, 0.0, 0.2589, -0.9659, 0.0, -0.2588, 0.9659, 0.0, -0.2588, 0.9659, 0.0, -0.2588, 0.9659, 0.0, -0.2588, 0.9659, 0.0, -0.6786, 0.718, 0.155, -0.6786, 0.718, 0.155, -0.6786, 0.718, 0.155, -0.6786, 0.718, 0.155, 0.6798, 0.7188, -0.1454, 0.6798, 0.7188, -0.1454, 0.6798, 0.7188, -0.1454, 0.6798, 0.7188, -0.1454, 0.6809, 0.6996, 0.2165, 0.6809, 0.6996, 0.2165, 0.6809, 0.6996, 0.2165, 0.6809, 0.6996, 0.2165, -0.6772, 0.6967, -0.2366, -0.6772, 0.6967, -0.2366, -0.6772, 0.6967, -0.2366, -0.6772, 0.6967, -0.2366, 0.8255, -0.4925, 0.2756, 0.8255, -0.4925, 0.2756, 0.8255, -0.4925, 0.2756, 0.8255, -0.4925, 0.2756, 0.8375, -0.514, -0.1853, 0.8375, -0.514, -0.1853, 0.8375, -0.514, -0.1853, 0.8375, -0.514, -0.1853, 0.9574, 0.0, 0.2888, 0.9574, 0.0, 0.2888, 0.9574, 0.0, 0.2888, 0.9574, 0.0, 0.2888, 0.9794, 0.0, -0.2021, 0.9794, 0.0, -0.2021, 0.9794, 0.0, -0.2021, 0.9794, 0.0, -0.2021, -0.9395, 0.0, -0.3426, -0.9395, 0.0, -0.3426, -0.9395, 0.0, -0.3426, -0.9395, 0.0, -0.3426, -0.9734, 0.0, 0.2293, -0.9734, 0.0, 0.2293, -0.9734, 0.0, 0.2293, -0.9734, 0.0, 0.2293, 0.6851, -0.4281, -0.5894, 0.6851, -0.4281, -0.5894, 0.6851, -0.4281, -0.5894, 0.6851, -0.4281, -0.5894, 0.4515, -0.3654, -0.814, 0.4515, -0.3654, -0.814, 0.4515, -0.3654, -0.814, 0.4515, -0.3654, -0.814, 0.7592, -8.296e-07, -0.6509, 0.7592, -8.296e-07, -0.6509, 0.7592, -8.296e-07, -0.6509, 0.7592, -8.296e-07, -0.6509, 0.4754, -4.287e-07, -0.8798, 0.4754, -4.287e-07, -0.8798, 0.4754, -4.287e-07, -0.8798, 0.4754, -4.287e-07, -0.8798, 0.5875, 0.6326, -0.5046, 0.5875, 0.6326, -0.5046, 0.5875, 0.6326, -0.5046, 0.5875, 0.6326, -0.5046, -0.5869, 0.6323, 0.5057, -0.5869, 0.6323, 0.5057, -0.5869, 0.6323, 0.5057, -0.5869, 0.6323, 0.5057, -0.4048, 0.5613, 0.7219, -0.4048, 0.5613, 0.7219, -0.4048, 0.5613, 0.7219, -0.4048, 0.5613, 0.7219, 0.3983, 0.5593, -0.727, 0.3983, 0.5593, -0.727, 0.3983, 0.5593, -0.727, 0.3983, 0.5593, -0.727, -0.7571, 0.0, 0.6533, -0.7571, 0.0, 0.6533, -0.7571, 0.0, 0.6533, -0.7571, 0.0, 0.6533, -0.4927, 2.031e-07, 0.8702, -0.4927, 2.031e-07, 0.8702, -0.4927, 2.031e-07, 0.8702, -0.4927, 2.031e-07, 0.8702, -0.5181, 0.5152, -0.6827, -0.5181, 0.5152, -0.6827, -0.5181, 0.5152, -0.6827, -0.5181, 0.5152, -0.6827, 0.5268, 0.5198, 0.6725, 0.5268, 0.5198, 0.6725, 0.5268, 0.5198, 0.6725, 0.5268, 0.5198, 0.6725, 0.2902, 0.4249, 0.8574, 0.2902, 0.4249, 0.8574, 0.2902, 0.4249, 0.8574, 0.2902, 0.4249, 0.8574, -0.2932, 0.4253, -0.8563, -0.2932, 0.4253, -0.8563, -0.2932, 0.4253, -0.8563, -0.2932, 0.4253, -0.8563, 0.6238, 0.0, 0.7816, 0.6238, 0.0, 0.7816, 0.6238, 0.0, 0.7816, 0.6238, 0.0, 0.7816, 0.3186, 0.0, 0.9479, 0.3186, 0.0, 0.9479, 0.3186, 0.0, 0.9479, 0.3186, 0.0, 0.9479, 0.5759, -0.331, 0.7475, 0.5759, -0.331, 0.7475, 0.5759, -0.331, 0.7475, 0.5759, -0.331, 0.7475, 0.311, -0.263, 0.9133, 0.311, -0.263, 0.9133, 0.311, -0.263, 0.9133, 0.311, -0.263, 0.9133, -0.5993, 0.0, -0.8006, -0.5993, 0.0, -0.8006, -0.5993, 0.0, -0.8006, -0.5993, 0.0, -0.8006, -0.3253, 0.0, -0.9456, -0.3253, 0.0, -0.9456, -0.3253, 0.0, -0.9456, -0.3253, 0.0, -0.9456, 0.1702, -0.3297, -0.9286, 0.1702, -0.3297, -0.9286, 0.1702, -0.3297, -0.9286, 0.1702, -0.3297, -0.9286, -0.1702, -0.3297, -0.9286, -0.1702, -0.3297, -0.9286, -0.1702, -0.3297, -0.9286, -0.1702, -0.3297, -0.9286, 0.1842, 0.0, -0.9829, 0.1842, 0.0, -0.9829, 0.1842, 0.0, -0.9829, 0.1842, 0.0, -0.9829, -0.1842, -9.902e-07, -0.9829, -0.1842, -9.902e-07, -0.9829, -0.1842, -9.902e-07, -0.9829, -0.1842, -9.902e-07, -0.9829, 0.156, 0.5158, -0.8424, 0.156, 0.5158, -0.8424, 0.156, 0.5158, -0.8424, 0.156, 0.5158, -0.8424, -0.1531, 0.5155, 0.8431, -0.1531, 0.5155, 0.8431, -0.1531, 0.5155, 0.8431, -0.1531, 0.5155, 0.8431, 0.1531, 0.5155, 0.8431, 0.1531, 0.5155, 0.8431, 0.1531, 0.5155, 0.8431, 0.1531, 0.5155, 0.8431, -0.156, 0.5158, -0.8424, -0.156, 0.5158, -0.8424, -0.156, 0.5158, -0.8424, -0.156, 0.5158, -0.8424, -0.1774, 7.441e-08, 0.9841, -0.1774, 7.441e-08, 0.9841, -0.1774, 7.441e-08, 0.9841, -0.1774, 7.441e-08, 0.9841, 0.1774, 0.0, 0.9841, 0.1774, 0.0, 0.9841, 0.1774, 0.0, 0.9841, 0.1774, 0.0, 0.9841, 0.7056, 0.7086, -0.002314, 0.7056, 0.7086, -0.002314, 0.7056, 0.7086, -0.002314, 0.7056, 0.7086, -0.002314, 0.6684, 0.6896, -0.2786, 0.6684, 0.6896, -0.2786, 0.6684, 0.6896, -0.2786, 0.6684, 0.6896, -0.2786, -0.6735, 0.6905, 0.2638, -0.6735, 0.6905, 0.2638, -0.6735, 0.6905, 0.2638, -0.6735, 0.6905, 0.2638, -0.7055, 0.7087, 0.004526, -0.7055, 0.7087, 0.004526, -0.7055, 0.7087, 0.004526, -0.7055, 0.7087, 0.004526, -0.864, -0.5035, 0.004157, -0.864, -0.5035, 0.004157, -0.864, -0.5035, 0.004157, -0.864, -0.5035, 0.004157, -0.8111, -0.4842, 0.3281, -0.8111, -0.4842, 0.3281, -0.8111, -0.4842, 0.3281, -0.8111, -0.4842, 0.3281, -1.0, 6.074e-08, 0.008097, -1.0, 6.074e-08, 0.008097, -1.0, 6.074e-08, 0.008097, -1.0, 6.074e-08, 0.008097, -0.9353, 2.504e-07, 0.3538, -0.9353, 2.504e-07, 0.3538, -0.9353, 2.504e-07, 0.3538, -0.9353, 2.504e-07, 0.3538, 0.9191, 0.0, -0.394, 0.9191, 0.0, -0.394, 0.9191, 0.0, -0.394, 0.9191, 0.0, -0.394, 1.0, 0.0, -0.001812, 1.0, 0.0, -0.001812, 1.0, 0.0, -0.001812, 1.0, 0.0, -0.001812, -0.4515, -0.3654, -0.814, -0.4515, -0.3654, -0.814, -0.4515, -0.3654, -0.814, -0.4515, -0.3654, -0.814, -0.7446, -0.4398, -0.5022, -0.7446, -0.4398, -0.5022, -0.7446, -0.4398, -0.5022, -0.7446, -0.4398, -0.5022, -0.4754, -8.575e-07, -0.8798, -0.4754, -8.575e-07, -0.8798, -0.4754, -8.575e-07, -0.8798, -0.4754, -8.575e-07, -0.8798, -0.8294, 0.0, -0.5587, -0.8294, 0.0, -0.5587, -0.8294, 0.0, -0.5587, -0.8294, 0.0, -0.5587, -0.6337, 0.645, -0.4271, -0.6337, 0.645, -0.4271, -0.6337, 0.645, -0.4271, -0.6337, 0.645, -0.4271, -0.3983, 0.5593, -0.727, -0.3983, 0.5593, -0.727, -0.3983, 0.5593, -0.727, -0.3983, 0.5593, -0.727, 0.4048, 0.5613, 0.7219, 0.4048, 0.5613, 0.7219, 0.4048, 0.5613, 0.7219, 0.4048, 0.5613, 0.7219, 0.6335, 0.6449, 0.4275, 0.6335, 0.6449, 0.4275, 0.6335, 0.6449, 0.4275, 0.6335, 0.6449, 0.4275, 0.4927, 0.0, 0.8702, 0.4927, 0.0, 0.8702, 0.4927, 0.0, 0.8702, 0.4927, 0.0, 0.8702, 0.8288, 0.0, 0.5595, 0.8288, 0.0, 0.5595, 0.8288, 0.0, 0.5595, 0.8288, 0.0, 0.5595, 0.4488, 0.5734, -0.6854, 0.4488, 0.5734, -0.6854, 0.4488, 0.5734, -0.6854, 0.4488, 0.5734, -0.6854, 0.02354, 0.443, -0.8962, 0.02354, 0.443, -0.8962, 0.02354, 0.443, -0.8962, 0.02354, 0.443, -0.8962, -0.02169, 0.4427, 0.8964, -0.02169, 0.4427, 0.8964, -0.02169, 0.4427, 0.8964, -0.02169, 0.4427, 0.8964, -0.4643, 0.5777, 0.6713, -0.4643, 0.5777, 0.6713, -0.4643, 0.5777, 0.6713, -0.4643, 0.5777, 0.6713, -0.581, 0.0, 0.8139, -0.581, 0.0, 0.8139, -0.581, 0.0, 0.8139, -0.581, 0.0, 0.8139, -0.02294, 0.0, 0.9997, -0.02294, 0.0, 0.9997, -0.02294, 0.0, 0.9997, -0.02294, 0.0, 0.9997, -0.5164, -0.378, 0.7684, -0.5164, -0.378, 0.7684, -0.5164, -0.378, 0.7684, -0.5164, -0.378, 0.7684, -0.02431, -0.2755, 0.961, -0.02431, -0.2755, 0.961, -0.02431, -0.2755, 0.961, -0.02431, -0.2755, 0.961, 0.5388, 0.0, -0.8425, 0.5388, 0.0, -0.8425, 0.5388, 0.0, -0.8425, 0.5388, 0.0, -0.8425, 0.02712, 0.0, -0.9996, 0.02712, 0.0, -0.9996, 0.02712, 0.0, -0.9996, 0.02712, 0.0, -0.9996, 0.002762, 0.4629, -0.8864, 0.002762, 0.4629, -0.8864, 0.002762, 0.4629, -0.8864, 0.002762, 0.4629, -0.8864, -0.002762, 0.4629, -0.8864, -0.002762, 0.4629, -0.8864, -0.002762, 0.4629, -0.8864, -0.002762, 0.4629, -0.8864, 0.002603, -0.309, -0.9511, 0.002603, -0.309, -0.9511, 0.002603, -0.309, -0.9511, 0.002603, -0.309, -0.9511, 0.002603, -0.809, -0.5878, 0.002603, -0.809, -0.5878, 0.002603, -0.809, -0.5878, 0.002603, -0.809, -0.5878, -0.002603, -0.809, -0.5878, -0.002603, -0.809, -0.5878, -0.002603, -0.809, -0.5878, -0.002603, -0.809, -0.5878, -0.002603, -0.309, -0.9511, -0.002603, -0.309, -0.9511, -0.002603, -0.309, -0.9511, -0.002603, -0.309, -0.9511, 0.002762, -0.9861, 0.1663, 0.002762, -0.9861, 0.1663, 0.002762, -0.9861, 0.1663, 0.002762, -0.9861, 0.1663, -0.002762, -0.9861, 0.1663, -0.002762, -0.9861, 0.1663, -0.002762, -0.9861, 0.1663, -0.002762, -0.9861, 0.1663, 0.002762, -0.4629, 0.8864, 0.002762, -0.4629, 0.8864, 0.002762, -0.4629, 0.8864, 0.002762, -0.4629, 0.8864, -0.002762, -0.4629, 0.8864, -0.002762, -0.4629, 0.8864, -0.002762, -0.4629, 0.8864, -0.002762, -0.4629, 0.8864, 0.002603, 0.309, 0.9511, 0.002603, 0.309, 0.9511, 0.002603, 0.309, 0.9511, 0.002603, 0.309, 0.9511, -0.002603, 0.309, 0.9511, -0.002603, 0.309, 0.9511, -0.002603, 0.309, 0.9511, -0.002603, 0.309, 0.9511, 0.002603, 0.809, 0.5878, 0.002603, 0.809, 0.5878, 0.002603, 0.809, 0.5878, 0.002603, 0.809, 0.5878, -0.002603, 0.809, 0.5878, -0.002603, 0.809, 0.5878, -0.002603, 0.809, 0.5878, -0.002603, 0.809, 0.5878, 0.002762, 0.9861, -0.1663, 0.002762, 0.9861, -0.1663, 0.002762, 0.9861, -0.1663, 0.002762, 0.9861, -0.1663, -0.002762, 0.9861, -0.1663, -0.002762, 0.9861, -0.1663, -0.002762, 0.9861, -0.1663, -0.002762, 0.9861, -0.1663, 0.02488, 0.5141, -0.8574, 0.02488, 0.5141, -0.8574, 0.02488, 0.5141, -0.8574, 0.02488, 0.5141, -0.8574, 1.0, 6.677e-06, 0.0, 1.0, 6.677e-06, 0.0, 1.0, 6.677e-06, 0.0, 0.02342, -0.8088, -0.5876, 0.02342, -0.8088, -0.5876, 0.02342, -0.8088, -0.5876, 0.02342, -0.8088, -0.5876, 0.02342, -0.3089, -0.9508, 0.02342, -0.3089, -0.9508, 0.02342, -0.3089, -0.9508, 0.02342, -0.3089, -0.9508, 1.0, -8.398e-06, 0.0, 1.0, -8.398e-06, 0.0, 1.0, -8.398e-06, 0.0, 1.0, -8.398e-06, 0.0, 0.02488, -0.9743, 0.224, 0.02488, -0.9743, 0.224, 0.02488, -0.9743, 0.224, 0.02488, -0.9743, 0.224, 1.0, 1.335e-05, 0.0, 1.0, 1.335e-05, 0.0, 1.0, 1.335e-05, 0.0, 0.02488, -0.5141, 0.8574, 0.02488, -0.5141, 0.8574, 0.02488, -0.5141, 0.8574, 0.02488, -0.5141, 0.8574, 1.0, 0.0, 0.0, 1.0, 0.0, 0.0, 1.0, 0.0, 0.0, 0.02342, 0.3089, 0.9508, 0.02342, 0.3089, 0.9508, 0.02342, 0.3089, 0.9508, 0.02342, 0.3089, 0.9508, 0.02342, 0.8088, 0.5876, 0.02342, 0.8088, 0.5876, 0.02342, 0.8088, 0.5876, 0.02342, 0.8088, 0.5876, 0.02488, 0.9743, -0.224, 0.02488, 0.9743, -0.224, 0.02488, 0.9743, -0.224, 0.02488, 0.9743, -0.224, 1.0, 0.0, 0.0, 1.0, 0.0, 0.0, 1.0, 0.0, 0.0, -0.02488, 0.5141, -0.8574, -0.02488, 0.5141, -0.8574, -0.02488, 0.5141, -0.8574, -0.02488, 0.5141, -0.8574, -1.0, -1.335e-05, 0.0, -1.0, -1.335e-05, 0.0, -1.0, -1.335e-05, 0.0, -0.02342, -0.3089, -0.9508, -0.02342, -0.3089, -0.9508, -0.02342, -0.3089, -0.9508, -0.02342, -0.3089, -0.9508, -0.02342, -0.8088, -0.5876, -0.02342, -0.8088, -0.5876, -0.02342, -0.8088, -0.5876, -0.02342, -0.8088, -0.5876, -1.0, 2.799e-06, 0.0, -1.0, 2.799e-06, 0.0, -1.0, 2.799e-06, 0.0, -1.0, 2.799e-06, 0.0, -0.02488, -0.9743, 0.224, -0.02488, -0.9743, 0.224, -0.02488, -0.9743, 0.224, -0.02488, -0.9743, 0.224, -1.0, 0.0, 0.0, -1.0, 0.0, 0.0, -1.0, 0.0, 0.0, -0.02488, -0.5141, 0.8574, -0.02488, -0.5141, 0.8574, -0.02488, -0.5141, 0.8574, -0.02488, -0.5141, 0.8574, -1.0, 0.0, 0.0, -1.0, 0.0, 0.0, -1.0, 0.0, 0.0, -0.02342, 0.3089, 0.9508, -0.02342, 0.3089, 0.9508, -0.02342, 0.3089, 0.9508, -0.02342, 0.3089, 0.9508, -0.02342, 0.8088, 0.5876, -0.02342, 0.8088, 0.5876, -0.02342, 0.8088, 0.5876, -0.02342, 0.8088, 0.5876, -0.02488, 0.9743, -0.224, -0.02488, 0.9743, -0.224, -0.02488, 0.9743, -0.224, -0.02488, 0.9743, -0.224, -1.0, 1.561e-05, 0.0, -1.0, 1.561e-05, 0.0, -1.0, 1.561e-05, 0.0, 0.4629, -0.007108, -0.8864, 0.4629, -0.007108, -0.8864, 0.4629, -0.007108, -0.8864, 0.4629, -0.007108, -0.8864, -0.1882, -0.007875, -0.9821, -0.1882, -0.007875, -0.9821, -0.1882, -0.007875, -0.9821, -0.1882, -0.007875, -0.9821, -0.1882, 0.007875, -0.9821, -0.1882, 0.007875, -0.9821, -0.1882, 0.007875, -0.9821, -0.1882, 0.007875, -0.9821, 0.4629, 0.007108, -0.8864, 0.4629, 0.007108, -0.8864, 0.4629, 0.007108, -0.8864, 0.4629, 0.007108, -0.8864, -0.425, -0.007875, -0.9052, -0.425, -0.007875, -0.9052, -0.425, -0.007875, -0.9052, -0.425, -0.007875, -0.9052, -0.7295, -0.007875, -0.6839, -0.7295, -0.007875, -0.6839, -0.7295, -0.007875, -0.6839, -0.7295, -0.007875, -0.6839, -0.7295, 0.007875, -0.6839, -0.7295, 0.007875, -0.6839, -0.7295, 0.007875, -0.6839, -0.7295, 0.007875, -0.6839, -0.425, 0.007875, -0.9052, -0.425, 0.007875, -0.9052, -0.425, 0.007875, -0.9052, -0.425, 0.007875, -0.9052, -0.8759, -0.007875, -0.4825, -0.8759, -0.007875, -0.4825, -0.8759, -0.007875, -0.4825, -0.8759, -0.007875, -0.4825, -0.9922, -0.007875, -0.1245, -0.9922, -0.007875, -0.1245, -0.9922, -0.007875, -0.1245, -0.9922, -0.007875, -0.1245, -0.9922, 0.007875, -0.1245, -0.9922, 0.007875, -0.1245, -0.9922, 0.007875, -0.1245, -0.9922, 0.007875, -0.1245, -0.8759, 0.007875, -0.4825, -0.8759, 0.007875, -0.4825, -0.8759, 0.007875, -0.4825, -0.8759, 0.007875, -0.4825, -0.9922, -0.007875, 0.1245, -0.9922, -0.007875, 0.1245, -0.9922, -0.007875, 0.1245, -0.9922, -0.007875, 0.1245, -0.8759, -0.007875, 0.4825, -0.8759, -0.007875, 0.4825, -0.8759, -0.007875, 0.4825, -0.8759, -0.007875, 0.4825, -0.8759, 0.007875, 0.4825, -0.8759, 0.007875, 0.4825, -0.8759, 0.007875, 0.4825, -0.8759, 0.007875, 0.4825, -0.9922, 0.007875, 0.1245, -0.9922, 0.007875, 0.1245, -0.9922, 0.007875, 0.1245, -0.9922, 0.007875, 0.1245, -0.7295, -0.007875, 0.6839, -0.7295, -0.007875, 0.6839, -0.7295, -0.007875, 0.6839, -0.7295, -0.007875, 0.6839, -0.309, -0.006698, 0.951, -0.309, -0.006698, 0.951, -0.309, -0.006698, 0.951, -0.309, -0.006698, 0.951, -0.309, 0.006698, 0.951, -0.309, 0.006698, 0.951, -0.309, 0.006698, 0.951, -0.309, 0.006698, 0.951, -0.7295, 0.007875, 0.6839, -0.7295, 0.007875, 0.6839, -0.7295, 0.007875, 0.6839, -0.7295, 0.007875, 0.6839, 0.309, -0.006698, 0.951, 0.309, -0.006698, 0.951, 0.309, -0.006698, 0.951, 0.309, -0.006698, 0.951, 0.309, 0.006698, 0.951, 0.309, 0.006698, 0.951, 0.309, 0.006698, 0.951, 0.309, 0.006698, 0.951, 0.809, -0.006697, 0.5878, 0.809, -0.006697, 0.5878, 0.809, -0.006697, 0.5878, 0.809, -0.006697, 0.5878, 0.809, 0.006697, 0.5878, 0.809, 0.006697, 0.5878, 0.809, 0.006697, 0.5878, 0.809, 0.006697, 0.5878, 0.986, -0.007108, -0.1663, 0.986, -0.007108, -0.1663, 0.986, -0.007108, -0.1663, 0.986, -0.007108, -0.1663, 0.986, 0.007107, -0.1663, 0.986, 0.007107, -0.1663, 0.986, 0.007107, -0.1663, 0.986, 0.007107, -0.1663, -0.3658, -0.06931, -0.9281, -0.3658, -0.06931, -0.9281, -0.3658, -0.06931, -0.9281, -0.3658, -0.06931, -0.9281, 0.5132, -0.06391, -0.8559, 0.5132, -0.06391, -0.8559, 0.5132, -0.06391, -0.8559, 0.5132, -0.06391, -0.8559, 0.0, -1.0, -1.341e-07, 0.0, -1.0, -1.341e-07, 0.0, -1.0, -1.341e-07, 0.0, -1.0, -1.341e-07, -0.8415, -0.06931, -0.5358, -0.8415, -0.06931, -0.5358, -0.8415, -0.06931, -0.5358, -0.8415, -0.06931, -0.5358, -0.2496, -0.06931, -0.9659, -0.2496, -0.06931, -0.9659, -0.2496, -0.06931, -0.9659, -0.2496, -0.06931, -0.9659, 0.0, -1.0, 1.962e-07, 0.0, -1.0, 1.962e-07, 0.0, -1.0, 1.962e-07, 0.0, -1.0, 1.962e-07, -0.9957, -0.06931, 0.06113, -0.9957, -0.06931, 0.06113, -0.9957, -0.06931, 0.06113, -0.9957, -0.06931, 0.06113, -0.7696, -0.06931, -0.6347, -0.7696, -0.06931, -0.6347, -0.7696, -0.06931, -0.6347, -0.7696, -0.06931, -0.6347, 0.0, -1.0, -3.796e-07, 0.0, -1.0, -3.796e-07, 0.0, -1.0, -3.796e-07, 0.0, -1.0, -3.796e-07, -0.7696, -0.06931, 0.6347, -0.7696, -0.06931, 0.6347, -0.7696, -0.06931, 0.6347, -0.7696, -0.06931, 0.6347, -0.9957, -0.06931, -0.06113, -0.9957, -0.06931, -0.06113, -0.9957, -0.06931, -0.06113, -0.9957, -0.06931, -0.06113, 0.0, -1.0, 5.246e-07, 0.0, -1.0, 5.246e-07, 0.0, -1.0, 5.246e-07, 0.0, -1.0, 5.246e-07, -0.3085, -0.06018, 0.9493, -0.3085, -0.06018, 0.9493, -0.3085, -0.06018, 0.9493, -0.3085, -0.06018, 0.9493, -0.8415, -0.06931, 0.5358, -0.8415, -0.06931, 0.5358, -0.8415, -0.06931, 0.5358, -0.8415, -0.06931, 0.5358, 0.0, -1.0, -3.213e-07, 0.0, -1.0, -3.213e-07, 0.0, -1.0, -3.213e-07, 0.0, -1.0, -3.213e-07, 0.3085, -0.06018, 0.9493, 0.3085, -0.06018, 0.9493, 0.3085, -0.06018, 0.9493, 0.3085, -0.06018, 0.9493, 0.8076, -0.06018, 0.5867, 0.8076, -0.06018, 0.5867, 0.8076, -0.06018, 0.5867, 0.8076, -0.06018, 0.5867, 0.9726, -0.06391, -0.2236, 0.9726, -0.06391, -0.2236, 0.9726, -0.06391, -0.2236, 0.9726, -0.06391, -0.2236, 0.0, -1.0, 1.251e-07, 0.0, -1.0, 1.251e-07, 0.0, -1.0, 1.251e-07, 0.5132, 0.06392, -0.8559, 0.5132, 0.06392, -0.8559, 0.5132, 0.06392, -0.8559, 0.5132, 0.06392, -0.8559, -0.3658, 0.06931, -0.9281, -0.3658, 0.06931, -0.9281, -0.3658, 0.06931, -0.9281, -0.3658, 0.06931, -0.9281, 0.0, 1.0, -3.217e-06, 0.0, 1.0, -3.217e-06, 0.0, 1.0, -3.217e-06, 0.0, 1.0, -3.217e-06, -0.2496, 0.06931, -0.9659, -0.2496, 0.06931, -0.9659, -0.2496, 0.06931, -0.9659, -0.2496, 0.06931, -0.9659, -0.8415, 0.06931, -0.5358, -0.8415, 0.06931, -0.5358, -0.8415, 0.06931, -0.5358, -0.8415, 0.06931, -0.5358, 0.0, 1.0, 3.924e-06, 0.0, 1.0, 3.924e-06, 0.0, 1.0, 3.924e-06, 0.0, 1.0, 3.924e-06, -0.7696, 0.06931, -0.6347, -0.7696, 0.06931, -0.6347, -0.7696, 0.06931, -0.6347, -0.7696, 0.06931, -0.6347, -0.9957, 0.06931, 0.06113, -0.9957, 0.06931, 0.06113, -0.9957, 0.06931, 0.06113, -0.9957, 0.06931, 0.06113, 0.0, 1.0, -2.603e-06, 0.0, 1.0, -2.603e-06, 0.0, 1.0, -2.603e-06, 0.0, 1.0, -2.603e-06, -0.9957, 0.06931, -0.06113, -0.9957, 0.06931, -0.06113, -0.9957, 0.06931, -0.06113, -0.9957, 0.06931, -0.06113, -0.7696, 0.06931, 0.6347, -0.7696, 0.06931, 0.6347, -0.7696, 0.06931, 0.6347, -0.7696, 0.06931, 0.6347, 0.0, 1.0, 2.398e-06, 0.0, 1.0, 2.398e-06, 0.0, 1.0, 2.398e-06, 0.0, 1.0, 2.398e-06, -0.8415, 0.06931, 0.5358, -0.8415, 0.06931, 0.5358, -0.8415, 0.06931, 0.5358, -0.8415, 0.06931, 0.5358, -0.3085, 0.06018, 0.9493, -0.3085, 0.06018, 0.9493, -0.3085, 0.06018, 0.9493, -0.3085, 0.06018, 0.9493, 0.0, 1.0, -5.874e-06, 0.0, 1.0, -5.874e-06, 0.0, 1.0, -5.874e-06, 0.0, 1.0, -5.874e-06, 0.3085, 0.06018, 0.9493, 0.3085, 0.06018, 0.9493, 0.3085, 0.06018, 0.9493, 0.3085, 0.06018, 0.9493, 0.8076, 0.06018, 0.5867, 0.8076, 0.06018, 0.5867, 0.8076, 0.06018, 0.5867, 0.8076, 0.06018, 0.5867, 0.9726, 0.06392, -0.2236, 0.9726, 0.06392, -0.2236, 0.9726, 0.06392, -0.2236, 0.9726, 0.06392, -0.2236, 0.0, 1.0, -4.002e-06, 0.0, 1.0, -4.002e-06, 0.0, 1.0, -4.002e-06, 0.7295, -0.007875, -0.6839, 0.7295, -0.007875, -0.6839, 0.7295, -0.007875, -0.6839, 0.7295, -0.007875, -0.6839, 0.425, -0.007875, -0.9052, 0.425, -0.007875, -0.9052, 0.425, -0.007875, -0.9052, 0.425, -0.007875, -0.9052, 0.425, 0.007875, -0.9052, 0.425, 0.007875, -0.9052, 0.425, 0.007875, -0.9052, 0.425, 0.007875, -0.9052, 0.7295, 0.007875, -0.6839, 0.7295, 0.007875, -0.6839, 0.7295, 0.007875, -0.6839, 0.7295, 0.007875, -0.6839, 0.1882, -0.007875, -0.9821, 0.1882, -0.007875, -0.9821, 0.1882, -0.007875, -0.9821, 0.1882, -0.007875, -0.9821, -0.1882, -0.007875, -0.9821, -0.1882, -0.007875, -0.9821, -0.1882, -0.007875, -0.9821, -0.1882, -0.007875, -0.9821, -0.1882, 0.007875, -0.9821, -0.1882, 0.007875, -0.9821, -0.1882, 0.007875, -0.9821, -0.1882, 0.007875, -0.9821, 0.1882, 0.007875, -0.9821, 0.1882, 0.007875, -0.9821, 0.1882, 0.007875, -0.9821, 0.1882, 0.007875, -0.9821, -0.5878, -0.008467, -0.809, -0.5878, -0.008467, -0.809, -0.5878, -0.008467, -0.809, -0.5878, -0.008467, -0.809, -0.5878, 0.008467, -0.809, -0.5878, 0.008467, -0.809, -0.5878, 0.008467, -0.809, -0.5878, 0.008467, -0.809, -0.986, -0.007107, -0.1663, -0.986, -0.007107, -0.1663, -0.986, -0.007107, -0.1663, -0.986, -0.007107, -0.1663, -0.986, 0.007107, -0.1663, -0.986, 0.007107, -0.1663, -0.986, 0.007107, -0.1663, -0.986, 0.007107, -0.1663, -0.809, -0.006697, 0.5878, -0.809, -0.006697, 0.5878, -0.809, -0.006697, 0.5878, -0.809, -0.006697, 0.5878, -0.809, 0.006697, 0.5878, -0.809, 0.006697, 0.5878, -0.809, 0.006697, 0.5878, -0.809, 0.006697, 0.5878, -0.309, -0.006698, 0.951, -0.309, -0.006698, 0.951, -0.309, -0.006698, 0.951, -0.309, -0.006698, 0.951, -0.309, 0.006698, 0.951, -0.309, 0.006698, 0.951, -0.309, 0.006698, 0.951, -0.309, 0.006698, 0.951, 0.4629, -0.007108, 0.8864, 0.4629, -0.007108, 0.8864, 0.4629, -0.007108, 0.8864, 0.4629, -0.007108, 0.8864, 0.4629, 0.007108, 0.8864, 0.4629, 0.007108, 0.8864, 0.4629, 0.007108, 0.8864, 0.4629, 0.007108, 0.8864, 0.951, -0.008467, 0.309, 0.951, -0.008467, 0.309, 0.951, -0.008467, 0.309, 0.951, -0.008467, 0.309, 0.951, 0.008467, 0.309, 0.951, 0.008467, 0.309, 0.951, 0.008467, 0.309, 0.951, 0.008467, 0.309, 0.9922, -0.007875, -0.1245, 0.9922, -0.007875, -0.1245, 0.9922, -0.007875, -0.1245, 0.9922, -0.007875, -0.1245, 0.8759, -0.007875, -0.4825, 0.8759, -0.007875, -0.4825, 0.8759, -0.007875, -0.4825, 0.8759, -0.007875, -0.4825, 0.8759, 0.007875, -0.4825, 0.8759, 0.007875, -0.4825, 0.8759, 0.007875, -0.4825, 0.8759, 0.007875, -0.4825, 0.9922, 0.007875, -0.1245, 0.9922, 0.007875, -0.1245, 0.9922, 0.007875, -0.1245, 0.9922, 0.007875, -0.1245, 0.2496, -0.06931, -0.9659, 0.2496, -0.06931, -0.9659, 0.2496, -0.06931, -0.9659, 0.2496, -0.06931, -0.9659, 0.8415, -0.06931, -0.5358, 0.8415, -0.06931, -0.5358, 0.8415, -0.06931, -0.5358, 0.8415, -0.06931, -0.5358, 0.0, -1.0, 1.717e-07, 0.0, -1.0, 1.717e-07, 0.0, -1.0, 1.717e-07, 0.0, -1.0, 1.717e-07, -0.3658, -0.06931, -0.9281, -0.3658, -0.06931, -0.9281, -0.3658, -0.06931, -0.9281, -0.3658, -0.06931, -0.9281, 0.3658, -0.06931, -0.9281, 0.3658, -0.06931, -0.9281, 0.3658, -0.06931, -0.9281, 0.3658, -0.06931, -0.9281, 0.0, -1.0, 0.0, 0.0, -1.0, 0.0, 0.0, -1.0, 0.0, 0.0, -1.0, 0.0, -0.5861, -0.07599, -0.8067, -0.5861, -0.07599, -0.8067, -0.5861, -0.07599, -0.8067, -0.5861, -0.07599, -0.8067, 0.0, -1.0, 0.0, 0.0, -1.0, 0.0, 0.0, -1.0, 0.0, -0.9726, -0.06392, -0.2236, -0.9726, -0.06392, -0.2236, -0.9726, -0.06392, -0.2236, -0.9726, -0.06392, -0.2236, 0.0, -1.0, 1.251e-07, 0.0, -1.0, 1.251e-07, 0.0, -1.0, 1.251e-07, -0.8076, -0.06018, 0.5867, -0.8076, -0.06018, 0.5867, -0.8076, -0.06018, 0.5867, -0.8076, -0.06018, 0.5867, -0.3085, -0.06018, 0.9493, -0.3085, -0.06018, 0.9493, -0.3085, -0.06018, 0.9493, -0.3085, -0.06018, 0.9493, 0.5132, -0.06392, 0.8559, 0.5132, -0.06392, 0.8559, 0.5132, -0.06392, 0.8559, 0.5132, -0.06392, 0.8559, 0.0, -1.0, -5.003e-07, 0.0, -1.0, -5.003e-07, 0.0, -1.0, -5.003e-07, 0.9483, -0.07599, 0.3081, 0.9483, -0.07599, 0.3081, 0.9483, -0.07599, 0.3081, 0.9483, -0.07599, 0.3081, 0.0, -1.0, 6.043e-07, 0.0, -1.0, 6.043e-07, 0.0, -1.0, 6.043e-07, 0.7696, -0.06931, -0.6347, 0.7696, -0.06931, -0.6347, 0.7696, -0.06931, -0.6347, 0.7696, -0.06931, -0.6347, 0.9957, -0.06931, 0.06113, 0.9957, -0.06931, 0.06113, 0.9957, -0.06931, 0.06113, 0.9957, -0.06931, 0.06113, 0.0, -1.0, -3.796e-07, 0.0, -1.0, -3.796e-07, 0.0, -1.0, -3.796e-07, 0.0, -1.0, -3.796e-07, 0.8415, 0.06931, -0.5358, 0.8415, 0.06931, -0.5358, 0.8415, 0.06931, -0.5358, 0.8415, 0.06931, -0.5358, 0.2496, 0.06931, -0.9659, 0.2496, 0.06931, -0.9659, 0.2496, 0.06931, -0.9659, 0.2496, 0.06931, -0.9659, 0.0, 1.0, 3.139e-06, 0.0, 1.0, 3.139e-06, 0.0, 1.0, 3.139e-06, 0.0, 1.0, 3.139e-06, 0.3658, 0.06931, -0.9281, 0.3658, 0.06931, -0.9281, 0.3658, 0.06931, -0.9281, 0.3658, 0.06931, -0.9281, -0.3658, 0.06931, -0.9281, -0.3658, 0.06931, -0.9281, -0.3658, 0.06931, -0.9281, -0.3658, 0.06931, -0.9281, 0.0, 1.0, 0.0, 0.0, 1.0, 0.0, 0.0, 1.0, 0.0, 0.0, 1.0, 0.0, -0.5861, 0.07599, -0.8067, -0.5861, 0.07599, -0.8067, -0.5861, 0.07599, -0.8067, -0.5861, 0.07599, -0.8067, 0.0, 1.0, 0.0, 0.0, 1.0, 0.0, 0.0, 1.0, 0.0, -0.9726, 0.06392, -0.2236, -0.9726, 0.06392, -0.2236, -0.9726, 0.06392, -0.2236, -0.9726, 0.06392, -0.2236, 0.0, 1.0, -4.002e-06, 0.0, 1.0, -4.002e-06, 0.0, 1.0, -4.002e-06, -0.8076, 0.06018, 0.5867, -0.8076, 0.06018, 0.5867, -0.8076, 0.06018, 0.5867, -0.8076, 0.06018, 0.5867, -0.3085, 0.06018, 0.9493, -0.3085, 0.06018, 0.9493, -0.3085, 0.06018, 0.9493, -0.3085, 0.06018, 0.9493, 0.5132, 0.06392, 0.8559, 0.5132, 0.06392, 0.8559, 0.5132, 0.06392, 0.8559, 0.5132, 0.06392, 0.8559, 0.0, 1.0, -1.601e-05, 0.0, 1.0, -1.601e-05, 0.0, 1.0, -1.601e-05, 0.9483, 0.07599, 0.3081, 0.9483, 0.07599, 0.3081, 0.9483, 0.07599, 0.3081, 0.9483, 0.07599, 0.3081, 0.0, 1.0, 2.763e-06, 0.0, 1.0, 2.763e-06, 0.0, 1.0, 2.763e-06, 0.9957, 0.06931, 0.06113, 0.9957, 0.06931, 0.06113, 0.9957, 0.06931, 0.06113, 0.9957, 0.06931, 0.06113, 0.7696, 0.06931, -0.6347, 0.7696, 0.06931, -0.6347, 0.7696, 0.06931, -0.6347, 0.7696, 0.06931, -0.6347, 0.0, 1.0, -1.735e-06, 0.0, 1.0, -1.735e-06, 0.0, 1.0, -1.735e-06, 0.0, 1.0, -1.735e-06, -1.535e-06, 0.0, -1.0, -1.535e-06, 0.0, -1.0, -1.535e-06, 0.0, -1.0, -0.919, 0.3943, 0.0, -0.919, 0.3943, 0.0, -0.919, 0.3943, 0.0, -0.5, -0.866, 0.0, -0.5, -0.866, 0.0, -0.5, -0.866, 0.0, 0.9401, -0.3345, 0.06588, 0.9401, -0.3345, 0.06588, 0.9401, -0.3345, 0.06588, 0.0, -1.0, 3.836e-06, 0.0, -1.0, 3.836e-06, 0.0, -1.0, 3.836e-06, 0.0, -1.0, 3.836e-06, 0.0, -1.0, 3.836e-06, 0.0, -1.0, 3.836e-06, 0.0, -1.0, 3.836e-06, 0.0, -1.0, 3.836e-06, 0.0, -1.0, 3.836e-06, 0.0, -1.0, 3.836e-06, 0.0, -1.0, 0.0, 0.0, -1.0, 0.0, 0.0, -1.0, 0.0, 0.0, -1.0, 0.0, 0.0, -1.0, 0.0, 0.0, -1.0, 0.0, 0.0, -1.0, 0.0, 0.0, -1.0, 0.0, 0.0, -1.0, 0.0, 0.0, -1.0, 0.0, 0.5092, -0.7225, -0.4677, 0.5092, -0.7225, -0.4677, 0.5092, -0.7225, -0.4677, 0.5092, -0.7225, -0.4677, -0.5092, -0.7224, -0.4677, -0.5092, -0.7224, -0.4677, -0.5092, -0.7224, -0.4677, -0.5092, -0.7224, -0.4677, 0.1721, -0.2441, -0.9544, 0.1721, -0.2441, -0.9544, 0.1721, -0.2441, -0.9544, 0.1721, -0.2441, -0.9544, -0.1721, -0.2441, -0.9544, -0.1721, -0.2441, -0.9544, -0.1721, -0.2441, -0.9544, -0.1721, -0.2441, -0.9544, -0.1721, 0.2441, -0.9544, -0.1721, 0.2441, -0.9544, -0.1721, 0.2441, -0.9544, -0.1721, 0.2441, -0.9544, 0.1721, 0.2441, -0.9544, 0.1721, 0.2441, -0.9544, 0.1721, 0.2441, -0.9544, 0.1721, 0.2441, -0.9544, -0.4599, 0.6525, -0.6023, -0.4599, 0.6525, -0.6023, -0.4599, 0.6525, -0.6023, -0.4599, 0.6525, -0.6023, 0.4599, 0.6524, -0.6024, 0.4599, 0.6524, -0.6024, 0.4599, 0.6524, -0.6024, 0.4599, 0.6524, -0.6024, -0.5761, 0.8174, 0.0, -0.5761, 0.8174, 0.0, -0.5761, 0.8174, 0.0, -0.5761, 0.8174, 0.0, 0.5761, 0.8174, 0.0, 0.5761, 0.8174, 0.0, 0.5761, 0.8174, 0.0, 0.5761, 0.8174, 0.0, -0.4599, 0.6525, 0.6023, -0.4599, 0.6525, 0.6023, -0.4599, 0.6525, 0.6023, -0.4599, 0.6525, 0.6023, 0.4599, 0.6524, 0.6024, 0.4599, 0.6524, 0.6024, 0.4599, 0.6524, 0.6024, 0.4599, 0.6524, 0.6024, -0.2538, 0.3601, 0.8977, -0.2538, 0.3601, 0.8977, -0.2538, 0.3601, 0.8977, -0.2538, 0.3601, 0.8977, 0.2538, 0.3601, 0.8977, 0.2538, 0.3601, 0.8977, 0.2538, 0.3601, 0.8977, 0.2538, 0.3601, 0.8977, 6.002e-08, 0.0, 1.0, 6.002e-08, 0.0, 1.0, 6.002e-08, 0.0, 1.0, 6.002e-08, 0.0, 1.0, -6.002e-08, 0.0, 1.0, -6.002e-08, 0.0, 1.0, -6.002e-08, 0.0, 1.0, -6.002e-08, 0.0, 1.0, 0.3303, -0.4686, 0.8194, 0.3303, -0.4686, 0.8194, 0.3303, -0.4686, 0.8194, 0.3303, -0.4686, 0.8194, -0.3303, -0.4686, 0.8194, -0.3303, -0.4686, 0.8194, -0.3303, -0.4686, 0.8194, -0.3303, -0.4686, 0.8194, 0.5459, -0.7745, 0.3197, 0.5459, -0.7745, 0.3197, 0.5459, -0.7745, 0.3197, 0.5459, -0.7745, 0.3197, -0.5459, -0.7745, 0.3197, -0.5459, -0.7745, 0.3197, -0.5459, -0.7745, 0.3197, -0.5459, -0.7745, 0.3197, 0.9679, -0.002815, -0.2512, 0.9679, -0.002815, -0.2512, 0.9679, -0.002815, -0.2512, 0.9679, -0.002815, -0.2512, 0.0, -0.8996, -0.4368, 0.0, -0.8996, -0.4368, 0.0, -0.8996, -0.4368, 0.0, -0.8996, -0.4368, -0.9679, -0.002816, -0.2512, -0.9679, -0.002816, -0.2512, -0.9679, -0.002816, -0.2512, -0.9679, -0.002816, -0.2512, 0.5376, -0.001985, -0.8432, 0.5376, -0.001985, -0.8432, 0.5376, -0.001985, -0.8432, 0.5376, -0.001985, -0.8432, 0.0, -0.3228, -0.9465, 0.0, -0.3228, -0.9465, 0.0, -0.3228, -0.9465, 0.0, -0.3228, -0.9465, -0.5376, -0.001985, -0.8432, -0.5376, -0.001985, -0.8432, -0.5376, -0.001985, -0.8432, -0.5376, -0.001985, -0.8432, -0.5373, 0.00247, -0.8434, -0.5373, 0.00247, -0.8434, -0.5373, 0.00247, -0.8434, -0.5373, 0.00247, -0.8434, 0.0, 0.3228, -0.9465, 0.0, 0.3228, -0.9465, 0.0, 0.3228, -0.9465, 0.0, 0.3228, -0.9465, 0.5373, 0.00247, -0.8434, 0.5373, 0.00247, -0.8434, 0.5373, 0.00247, -0.8434, 0.5373, 0.00247, -0.8434, -0.9376, 0.004989, -0.3477, -0.9376, 0.004989, -0.3477, -0.9376, 0.004989, -0.3477, -0.9376, 0.004989, -0.3477, 0.0, 0.8222, -0.5693, 0.0, 0.8222, -0.5693, 0.0, 0.8222, -0.5693, 0.0, 0.8222, -0.5693, 0.9376, 0.004989, -0.3477, 0.9376, 0.004989, -0.3477, 0.9376, 0.004989, -0.3477, 0.9376, 0.004989, -0.3477, -1.0, 0.005595, 0.0, -1.0, 0.005595, 0.0, -1.0, 0.005595, 0.0, -1.0, 0.005595, 0.0, 0.0, 1.0, 0.0, 0.0, 1.0, 0.0, 0.0, 1.0, 0.0, 0.0, 1.0, 0.0, 1.0, 0.005595, 0.0, 1.0, 0.005595, 0.0, 1.0, 0.005595, 0.0, 1.0, 0.005595, 0.0, -0.9376, 0.004989, 0.3477, -0.9376, 0.004989, 0.3477, -0.9376, 0.004989, 0.3477, -0.9376, 0.004989, 0.3477, 0.0, 0.8222, 0.5693, 0.0, 0.8222, 0.5693, 0.0, 0.8222, 0.5693, 0.0, 0.8222, 0.5693, 0.9376, 0.004989, 0.3477, 0.9376, 0.004989, 0.3477, 0.9376, 0.004989, 0.3477, 0.9376, 0.004989, 0.3477, -0.7067, 0.003416, 0.7075, -0.7067, 0.003416, 0.7075, -0.7067, 0.003416, 0.7075, -0.7067, 0.003416, 0.7075, 0.0, 0.4716, 0.8818, 0.0, 0.4716, 0.8818, 0.0, 0.4716, 0.8818, 0.0, 0.4716, 0.8818, 0.7067, 0.003416, 0.7075, 0.7067, 0.003416, 0.7075, 0.7067, 0.003416, 0.7075, 0.7067, 0.003416, 0.7075, 0.0, 0.0, 1.0, 0.0, 0.0, 1.0, 0.0, 0.0, 1.0, 0.0, 0.0, 1.0, 0.0, 0.0, 1.0, 0.0, 0.0, 1.0, 0.0, 0.0, 1.0, 0.0, 0.0, 1.0, 0.0, 0.0, 1.0, 0.0, 0.0, 1.0, 0.0, 0.0, 1.0, 0.0, 0.0, 1.0, 0.8188, -0.002683, 0.5741, 0.8188, -0.002683, 0.5741, 0.8188, -0.002683, 0.5741, 0.8188, -0.002683, 0.5741, 0.0, -0.6063, 0.7952, 0.0, -0.6063, 0.7952, 0.0, -0.6063, 0.7952, 0.0, -0.6063, 0.7952, -0.8188, -0.002684, 0.5741, -0.8188, -0.002684, 0.5741, -0.8188, -0.002684, 0.5741, -0.8188, -0.002684, 0.5741, 0.9866, -0.002697, 0.1633, 0.9866, -0.002697, 0.1633, 0.9866, -0.002697, 0.1633, 0.9866, -0.002697, 0.1633, 0.0, -0.9552, 0.2958, 0.0, -0.9552, 0.2958, 0.0, -0.9552, 0.2958, 0.0, -0.9552, 0.2958, -0.9866, -0.002698, 0.1633, -0.9866, -0.002698, 0.1633, -0.9866, -0.002698, 0.1633, -0.9866, -0.002698, 0.1633, -2.296e-08, 1.0, -1.687e-07, -2.296e-08, 1.0, -1.687e-07, -2.296e-08, 1.0, -1.687e-07, -2.296e-08, 1.0, -1.687e-07, -2.296e-08, 1.0, -1.687e-07, -2.296e-08, 1.0, -1.687e-07, -2.296e-08, 1.0, -1.687e-07, -2.296e-08, 1.0, -1.687e-07, -2.296e-08, 1.0, -1.687e-07, -2.296e-08, 1.0, -1.687e-07, -2.296e-08, 1.0, -1.687e-07, -2.296e-08, 1.0, -1.687e-07, -2.296e-08, 1.0, -1.687e-07, -2.296e-08, 1.0, -1.687e-07])] * 3)])

# ---- objects
ob_light = bpy.data.objects.new('Light', light_light)
ob_camera = bpy.data.objects.new('Camera', cam_camera)
ob_cookingppothighpoly = bpy.data.objects.new('CookingPpotHighPoly', me_cookingppothighpoly)

# ---- transforms, parenting, visibility, modifiers, constraints
ob_light.location = (4.076, 1.005, 5.904)
ob_light.rotation_euler = (0.6503, 0.05522, 1.866)
ob_light.lock_rotations_4d = False
ob_light.empty_display_type = 'ARROWS'
ob_light.color = (0.0, 0.0, 0.0, 0.0)
ob_light.lineart.crease_threshold = 0.0
ob_camera.location = (7.359, -6.926, 4.958)
ob_camera.rotation_euler = (1.109, 0.0, 0.8149)
ob_camera.lock_rotations_4d = False
ob_camera.empty_display_type = 'ARROWS'
ob_camera.color = (0.0, 0.0, 0.0, 0.0)
ob_camera.display_type = 'WIRE'
ob_camera.lineart.crease_threshold = 0.0
ob_cookingppothighpoly.location = (0.0, 0.0, 0.0)
ob_cookingppothighpoly.rotation_euler = (1.571, -0.0, 0.0)

# ---- collection membership
col_collection.objects.link(ob_light)
col_collection.objects.link(ob_camera)
col_collection.objects.link(ob_cookingppothighpoly)

# ---- scene / render settings (as saved in the file)
scene.camera = ob_camera
scene.frame_start = 1; scene.frame_end = 250; scene.frame_set(1)
scene.render.engine = 'BLENDER_EEVEE_NEXT'
scene.cycles.sampling_pattern = 'TABULATED_SOBOL'
bpy.context.view_layer.update()
